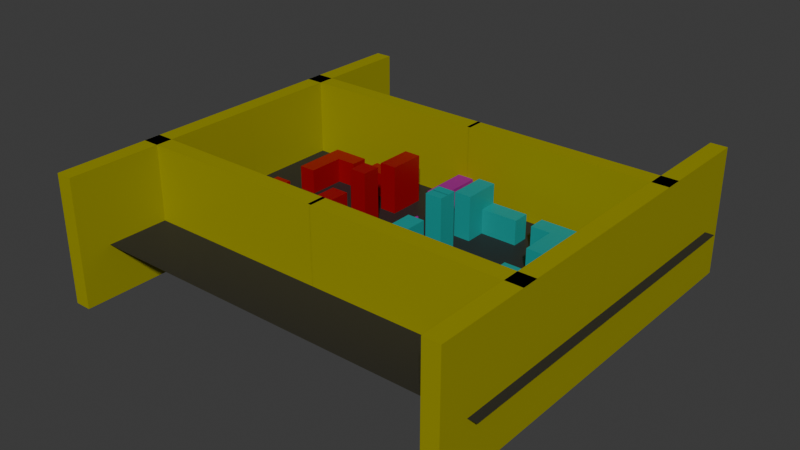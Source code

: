 # Source: realmap1.blend  (saved by Blender 4.2.66; exported with 4.5.12 LTS)
import bpy
from mathutils import Matrix  # noqa: F401  (used for matrix-valued properties, if any)

bpy.ops.wm.read_factory_settings(use_empty=True)
scene = bpy.context.scene
scene.name = 'Scene'

# ---- collections
col_collection = bpy.data.collections.new('Collection'); scene.collection.children.link(col_collection)

# ---- materials (node trees are filled in below, after node groups)
mat_ground = bpy.data.materials.new('Ground')
mat_ground.alpha_threshold = 0.0
mat_ground.diffuse_color = (0.05318, 0.05318, 0.05318, 1.0)
mat_ground.roughness = 0.5
mat_ground.line_color = (0.0, 0.0, 0.0, 1.0)
mat_building_002 = bpy.data.materials.new('Building.002')
mat_building_002.diffuse_color = (0.0, 0.2088, 0.2043, 1.0)
mat_building_003 = bpy.data.materials.new('Building.003')
mat_building_003.diffuse_color = (0.0, 0.2088, 0.2043, 1.0)
mat_building_004 = bpy.data.materials.new('Building.004')
mat_building_004.diffuse_color = (0.0, 0.2088, 0.2043, 1.0)
mat_building_005 = bpy.data.materials.new('Building.005')
mat_building_005.diffuse_color = (0.0, 0.2088, 0.2043, 1.0)
mat_building_006 = bpy.data.materials.new('Building.006')
mat_building_006.diffuse_color = (0.0, 0.2088, 0.2043, 1.0)
mat_building_007 = bpy.data.materials.new('Building.007')
mat_building_007.diffuse_color = (0.0, 0.2088, 0.2043, 1.0)
mat_building_008 = bpy.data.materials.new('Building.008')
mat_building_008.diffuse_color = (0.0, 0.2088, 0.2043, 1.0)
mat_building_010 = bpy.data.materials.new('Building.010')
mat_building_010.diffuse_color = (0.0, 0.2088, 0.2043, 1.0)
mat_building_011 = bpy.data.materials.new('Building.011')
mat_building_011.diffuse_color = (0.0, 0.2088, 0.2043, 1.0)
mat_building_012 = bpy.data.materials.new('Building.012')
mat_building_012.diffuse_color = (0.0, 0.2088, 0.2043, 1.0)
mat_building_013 = bpy.data.materials.new('Building.013')
mat_building_013.diffuse_color = (0.0, 0.2088, 0.2043, 1.0)
mat_building_014 = bpy.data.materials.new('Building.014')
mat_building_014.diffuse_color = (0.0, 0.2088, 0.2043, 1.0)
mat_building_015 = bpy.data.materials.new('Building.015')
mat_building_015.diffuse_color = (0.0, 0.2088, 0.2043, 1.0)
mat_building_016 = bpy.data.materials.new('Building.016')
mat_building_016.diffuse_color = (0.0, 0.2088, 0.2043, 1.0)
mat_building_017 = bpy.data.materials.new('Building.017')
mat_building_017.diffuse_color = (0.0, 0.2088, 0.2043, 1.0)
mat_building_024 = bpy.data.materials.new('Building.024')
mat_building_024.diffuse_color = (0.0, 0.2088, 0.2043, 1.0)
mat_building_021 = bpy.data.materials.new('Building.021')
mat_building_021.diffuse_color = (0.0, 0.2088, 0.2043, 1.0)
mat_building_023 = bpy.data.materials.new('Building.023')
mat_building_023.diffuse_color = (0.0, 0.2088, 0.2043, 1.0)
mat_building_025 = bpy.data.materials.new('Building.025')
mat_building_025.diffuse_color = (0.0, 0.2088, 0.2043, 1.0)
mat_building_028 = bpy.data.materials.new('Building.028')
mat_building_028.diffuse_color = (0.0, 0.2088, 0.2043, 1.0)
mat_building_030 = bpy.data.materials.new('Building.030')
mat_building_030.diffuse_color = (0.0, 0.2088, 0.2043, 1.0)
mat_building_034 = bpy.data.materials.new('Building.034')
mat_building_034.diffuse_color = (0.0, 0.2088, 0.2043, 1.0)
mat_building_036 = bpy.data.materials.new('Building.036')
mat_building_036.diffuse_color = (0.0, 0.2088, 0.2043, 1.0)
mat_building_037 = bpy.data.materials.new('Building.037')
mat_building_037.diffuse_color = (0.0, 0.2088, 0.2043, 1.0)
mat_building_038 = bpy.data.materials.new('Building.038')
mat_building_038.diffuse_color = (0.0, 0.2088, 0.2043, 1.0)
mat_building_039 = bpy.data.materials.new('Building.039')
mat_building_039.diffuse_color = (0.0, 0.2088, 0.2043, 1.0)
mat_building_041 = bpy.data.materials.new('Building.041')
mat_building_041.diffuse_color = (0.0, 0.2088, 0.2043, 1.0)
mat_building_042 = bpy.data.materials.new('Building.042')
mat_building_042.diffuse_color = (0.0, 0.2088, 0.2043, 1.0)
mat_building_043 = bpy.data.materials.new('Building.043')
mat_building_043.diffuse_color = (0.0, 0.2088, 0.2043, 1.0)
mat_building_044 = bpy.data.materials.new('Building.044')
mat_building_044.diffuse_color = (0.0, 0.2088, 0.2043, 1.0)
mat_building_045 = bpy.data.materials.new('Building.045')
mat_building_045.diffuse_color = (0.0, 0.2088, 0.2043, 1.0)
mat_building_046 = bpy.data.materials.new('Building.046')
mat_building_046.diffuse_color = (0.0, 0.2088, 0.2043, 1.0)
mat_building_047 = bpy.data.materials.new('Building.047')
mat_building_047.diffuse_color = (0.0, 0.2088, 0.2043, 1.0)
mat_building_048 = bpy.data.materials.new('Building.048')
mat_building_048.diffuse_color = (0.0, 0.2088, 0.2043, 1.0)
mat_building_049 = bpy.data.materials.new('Building.049')
mat_building_049.diffuse_color = (0.0, 0.2088, 0.2043, 1.0)
mat_building_051 = bpy.data.materials.new('Building.051')
mat_building_051.diffuse_color = (0.0, 0.2088, 0.2043, 1.0)
mat_building_052 = bpy.data.materials.new('Building.052')
mat_building_052.diffuse_color = (0.0, 0.2088, 0.2043, 1.0)

# ---- material node trees
mat_ground.use_nodes = True; mat_ground.node_tree.nodes.clear()
_N = mat_ground.node_tree.nodes; _L = mat_ground.node_tree.links
n0 = _N.new('ShaderNodeOutputMaterial'); n0.name = 'Material Output'; n0.location = (300, 300)
n1 = _N.new('ShaderNodeBsdfPrincipled'); n1.name = 'Principled BSDF'; n1.location = (10, 300)
n1.inputs[0].default_value = (0.02463, 0.02327, 0.02327, 1.0)
n1.inputs[3].default_value = 1.45
_L.new(n1.outputs[0], n0.inputs[0])
n0.is_active_output = True
mat_building_002.use_nodes = True; mat_building_002.node_tree.nodes.clear()
_N = mat_building_002.node_tree.nodes; _L = mat_building_002.node_tree.links
n0 = _N.new('ShaderNodeBsdfPrincipled'); n0.name = 'Principled BSDF'; n0.location = (10, 300)
n0.inputs[0].default_value = (0.00211, 0.3279, 0.3049, 1.0)
n1 = _N.new('ShaderNodeOutputMaterial'); n1.name = 'Material Output'; n1.location = (300, 300)
_L.new(n0.outputs[0], n1.inputs[0])
n1.is_active_output = True
mat_building_003.use_nodes = True; mat_building_003.node_tree.nodes.clear()
_N = mat_building_003.node_tree.nodes; _L = mat_building_003.node_tree.links
n0 = _N.new('ShaderNodeBsdfPrincipled'); n0.name = 'Principled BSDF'; n0.location = (10, 300)
n0.inputs[0].default_value = (0.00211, 0.3279, 0.3049, 1.0)
n1 = _N.new('ShaderNodeOutputMaterial'); n1.name = 'Material Output'; n1.location = (300, 300)
_L.new(n0.outputs[0], n1.inputs[0])
n1.is_active_output = True
mat_building_004.use_nodes = True; mat_building_004.node_tree.nodes.clear()
_N = mat_building_004.node_tree.nodes; _L = mat_building_004.node_tree.links
n0 = _N.new('ShaderNodeBsdfPrincipled'); n0.name = 'Principled BSDF'; n0.location = (10, 300)
n0.inputs[0].default_value = (0.00211, 0.3279, 0.3049, 1.0)
n1 = _N.new('ShaderNodeOutputMaterial'); n1.name = 'Material Output'; n1.location = (300, 300)
_L.new(n0.outputs[0], n1.inputs[0])
n1.is_active_output = True
mat_building_005.use_nodes = True; mat_building_005.node_tree.nodes.clear()
_N = mat_building_005.node_tree.nodes; _L = mat_building_005.node_tree.links
n0 = _N.new('ShaderNodeBsdfPrincipled'); n0.name = 'Principled BSDF'; n0.location = (10, 300)
n0.inputs[0].default_value = (0.3305, 0.3114, 0.0, 1.0)
n1 = _N.new('ShaderNodeOutputMaterial'); n1.name = 'Material Output'; n1.location = (300, 300)
_L.new(n0.outputs[0], n1.inputs[0])
n1.is_active_output = True
mat_building_006.use_nodes = True; mat_building_006.node_tree.nodes.clear()
_N = mat_building_006.node_tree.nodes; _L = mat_building_006.node_tree.links
n0 = _N.new('ShaderNodeBsdfPrincipled'); n0.name = 'Principled BSDF'; n0.location = (10, 300)
n0.inputs[0].default_value = (0.00211, 0.3279, 0.3049, 1.0)
n1 = _N.new('ShaderNodeOutputMaterial'); n1.name = 'Material Output'; n1.location = (300, 300)
_L.new(n0.outputs[0], n1.inputs[0])
n1.is_active_output = True
mat_building_007.use_nodes = True; mat_building_007.node_tree.nodes.clear()
_N = mat_building_007.node_tree.nodes; _L = mat_building_007.node_tree.links
n0 = _N.new('ShaderNodeBsdfPrincipled'); n0.name = 'Principled BSDF'; n0.location = (10, 300)
n0.inputs[0].default_value = (0.3305, 0.3114, 0.0, 1.0)
n1 = _N.new('ShaderNodeOutputMaterial'); n1.name = 'Material Output'; n1.location = (300, 300)
_L.new(n0.outputs[0], n1.inputs[0])
n1.is_active_output = True
mat_building_008.use_nodes = True; mat_building_008.node_tree.nodes.clear()
_N = mat_building_008.node_tree.nodes; _L = mat_building_008.node_tree.links
n0 = _N.new('ShaderNodeBsdfPrincipled'); n0.name = 'Principled BSDF'; n0.location = (10, 300)
n0.inputs[0].default_value = (0.00211, 0.3279, 0.3049, 1.0)
n1 = _N.new('ShaderNodeOutputMaterial'); n1.name = 'Material Output'; n1.location = (300, 300)
_L.new(n0.outputs[0], n1.inputs[0])
n1.is_active_output = True
mat_building_010.use_nodes = True; mat_building_010.node_tree.nodes.clear()
_N = mat_building_010.node_tree.nodes; _L = mat_building_010.node_tree.links
n0 = _N.new('ShaderNodeBsdfPrincipled'); n0.name = 'Principled BSDF'; n0.location = (10, 300)
n0.inputs[0].default_value = (0.3286, 0.0, 0.2697, 1.0)
n1 = _N.new('ShaderNodeOutputMaterial'); n1.name = 'Material Output'; n1.location = (300, 300)
_L.new(n0.outputs[0], n1.inputs[0])
n1.is_active_output = True
mat_building_011.use_nodes = True; mat_building_011.node_tree.nodes.clear()
_N = mat_building_011.node_tree.nodes; _L = mat_building_011.node_tree.links
n0 = _N.new('ShaderNodeBsdfPrincipled'); n0.name = 'Principled BSDF'; n0.location = (10, 300)
n0.inputs[0].default_value = (0.00211, 0.3279, 0.3049, 1.0)
n1 = _N.new('ShaderNodeOutputMaterial'); n1.name = 'Material Output'; n1.location = (300, 300)
_L.new(n0.outputs[0], n1.inputs[0])
n1.is_active_output = True
mat_building_012.use_nodes = True; mat_building_012.node_tree.nodes.clear()
_N = mat_building_012.node_tree.nodes; _L = mat_building_012.node_tree.links
n0 = _N.new('ShaderNodeBsdfPrincipled'); n0.name = 'Principled BSDF'; n0.location = (10, 300)
n0.inputs[0].default_value = (0.3305, 0.3114, 0.0, 1.0)
n1 = _N.new('ShaderNodeOutputMaterial'); n1.name = 'Material Output'; n1.location = (300, 300)
_L.new(n0.outputs[0], n1.inputs[0])
n1.is_active_output = True
mat_building_013.use_nodes = True; mat_building_013.node_tree.nodes.clear()
_N = mat_building_013.node_tree.nodes; _L = mat_building_013.node_tree.links
n0 = _N.new('ShaderNodeBsdfPrincipled'); n0.name = 'Principled BSDF'; n0.location = (10, 300)
n0.inputs[0].default_value = (0.00211, 0.3279, 0.3049, 1.0)
n1 = _N.new('ShaderNodeOutputMaterial'); n1.name = 'Material Output'; n1.location = (300, 300)
_L.new(n0.outputs[0], n1.inputs[0])
n1.is_active_output = True
mat_building_014.use_nodes = True; mat_building_014.node_tree.nodes.clear()
_N = mat_building_014.node_tree.nodes; _L = mat_building_014.node_tree.links
n0 = _N.new('ShaderNodeBsdfPrincipled'); n0.name = 'Principled BSDF'; n0.location = (10, 300)
n0.inputs[0].default_value = (0.3305, 0.3114, 0.0, 1.0)
n1 = _N.new('ShaderNodeOutputMaterial'); n1.name = 'Material Output'; n1.location = (300, 300)
_L.new(n0.outputs[0], n1.inputs[0])
n1.is_active_output = True
mat_building_015.use_nodes = True; mat_building_015.node_tree.nodes.clear()
_N = mat_building_015.node_tree.nodes; _L = mat_building_015.node_tree.links
n0 = _N.new('ShaderNodeBsdfPrincipled'); n0.name = 'Principled BSDF'; n0.location = (10, 300)
n0.inputs[0].default_value = (0.00211, 0.3279, 0.3049, 1.0)
n1 = _N.new('ShaderNodeOutputMaterial'); n1.name = 'Material Output'; n1.location = (300, 300)
_L.new(n0.outputs[0], n1.inputs[0])
n1.is_active_output = True
mat_building_016.use_nodes = True; mat_building_016.node_tree.nodes.clear()
_N = mat_building_016.node_tree.nodes; _L = mat_building_016.node_tree.links
n0 = _N.new('ShaderNodeBsdfPrincipled'); n0.name = 'Principled BSDF'; n0.location = (10, 300)
n0.inputs[0].default_value = (0.00211, 0.3279, 0.3049, 1.0)
n1 = _N.new('ShaderNodeOutputMaterial'); n1.name = 'Material Output'; n1.location = (300, 300)
_L.new(n0.outputs[0], n1.inputs[0])
n1.is_active_output = True
mat_building_017.use_nodes = True; mat_building_017.node_tree.nodes.clear()
_N = mat_building_017.node_tree.nodes; _L = mat_building_017.node_tree.links
n0 = _N.new('ShaderNodeBsdfPrincipled'); n0.name = 'Principled BSDF'; n0.location = (10, 300)
n0.inputs[0].default_value = (0.00211, 0.3279, 0.3049, 1.0)
n1 = _N.new('ShaderNodeOutputMaterial'); n1.name = 'Material Output'; n1.location = (300, 300)
_L.new(n0.outputs[0], n1.inputs[0])
n1.is_active_output = True
mat_building_024.use_nodes = True; mat_building_024.node_tree.nodes.clear()
_N = mat_building_024.node_tree.nodes; _L = mat_building_024.node_tree.links
n0 = _N.new('ShaderNodeBsdfPrincipled'); n0.name = 'Principled BSDF'; n0.location = (10, 300)
n0.inputs[0].default_value = (0.3287, 0.0, 0.00339, 1.0)
n1 = _N.new('ShaderNodeOutputMaterial'); n1.name = 'Material Output'; n1.location = (300, 300)
_L.new(n0.outputs[0], n1.inputs[0])
n1.is_active_output = True
mat_building_021.use_nodes = True; mat_building_021.node_tree.nodes.clear()
_N = mat_building_021.node_tree.nodes; _L = mat_building_021.node_tree.links
n0 = _N.new('ShaderNodeBsdfPrincipled'); n0.name = 'Principled BSDF'; n0.location = (10, 300)
n0.inputs[0].default_value = (0.3305, 0.3114, 0.0, 1.0)
n1 = _N.new('ShaderNodeOutputMaterial'); n1.name = 'Material Output'; n1.location = (300, 300)
_L.new(n0.outputs[0], n1.inputs[0])
n1.is_active_output = True
mat_building_023.use_nodes = True; mat_building_023.node_tree.nodes.clear()
_N = mat_building_023.node_tree.nodes; _L = mat_building_023.node_tree.links
n0 = _N.new('ShaderNodeBsdfPrincipled'); n0.name = 'Principled BSDF'; n0.location = (10, 300)
n0.inputs[0].default_value = (0.3305, 0.3114, 0.0, 1.0)
n1 = _N.new('ShaderNodeOutputMaterial'); n1.name = 'Material Output'; n1.location = (300, 300)
_L.new(n0.outputs[0], n1.inputs[0])
n1.is_active_output = True
mat_building_025.use_nodes = True; mat_building_025.node_tree.nodes.clear()
_N = mat_building_025.node_tree.nodes; _L = mat_building_025.node_tree.links
n0 = _N.new('ShaderNodeBsdfPrincipled'); n0.name = 'Principled BSDF'; n0.location = (10, 300)
n0.inputs[0].default_value = (0.3286, 0.0, 0.2697, 1.0)
n1 = _N.new('ShaderNodeOutputMaterial'); n1.name = 'Material Output'; n1.location = (300, 300)
_L.new(n0.outputs[0], n1.inputs[0])
n1.is_active_output = True
mat_building_028.use_nodes = True; mat_building_028.node_tree.nodes.clear()
_N = mat_building_028.node_tree.nodes; _L = mat_building_028.node_tree.links
n0 = _N.new('ShaderNodeBsdfPrincipled'); n0.name = 'Principled BSDF'; n0.location = (10, 300)
n0.inputs[0].default_value = (0.3305, 0.3114, 0.0, 1.0)
n1 = _N.new('ShaderNodeOutputMaterial'); n1.name = 'Material Output'; n1.location = (300, 300)
_L.new(n0.outputs[0], n1.inputs[0])
n1.is_active_output = True
mat_building_030.use_nodes = True; mat_building_030.node_tree.nodes.clear()
_N = mat_building_030.node_tree.nodes; _L = mat_building_030.node_tree.links
n0 = _N.new('ShaderNodeBsdfPrincipled'); n0.name = 'Principled BSDF'; n0.location = (10, 300)
n0.inputs[0].default_value = (0.3305, 0.3114, 0.0, 1.0)
n1 = _N.new('ShaderNodeOutputMaterial'); n1.name = 'Material Output'; n1.location = (300, 300)
_L.new(n0.outputs[0], n1.inputs[0])
n1.is_active_output = True
mat_building_034.use_nodes = True; mat_building_034.node_tree.nodes.clear()
_N = mat_building_034.node_tree.nodes; _L = mat_building_034.node_tree.links
n0 = _N.new('ShaderNodeBsdfPrincipled'); n0.name = 'Principled BSDF'; n0.location = (10, 300)
n0.inputs[0].default_value = (0.3286, 0.0, 0.2697, 1.0)
n1 = _N.new('ShaderNodeOutputMaterial'); n1.name = 'Material Output'; n1.location = (300, 300)
_L.new(n0.outputs[0], n1.inputs[0])
n1.is_active_output = True
mat_building_036.use_nodes = True; mat_building_036.node_tree.nodes.clear()
_N = mat_building_036.node_tree.nodes; _L = mat_building_036.node_tree.links
n0 = _N.new('ShaderNodeBsdfPrincipled'); n0.name = 'Principled BSDF'; n0.location = (10, 300)
n0.inputs[0].default_value = (0.3286, 0.0, 0.2697, 1.0)
n1 = _N.new('ShaderNodeOutputMaterial'); n1.name = 'Material Output'; n1.location = (300, 300)
_L.new(n0.outputs[0], n1.inputs[0])
n1.is_active_output = True
mat_building_037.use_nodes = True; mat_building_037.node_tree.nodes.clear()
_N = mat_building_037.node_tree.nodes; _L = mat_building_037.node_tree.links
n0 = _N.new('ShaderNodeBsdfPrincipled'); n0.name = 'Principled BSDF'; n0.location = (10, 300)
n0.inputs[0].default_value = (0.3286, 0.0, 0.2697, 1.0)
n1 = _N.new('ShaderNodeOutputMaterial'); n1.name = 'Material Output'; n1.location = (300, 300)
_L.new(n0.outputs[0], n1.inputs[0])
n1.is_active_output = True
mat_building_038.use_nodes = True; mat_building_038.node_tree.nodes.clear()
_N = mat_building_038.node_tree.nodes; _L = mat_building_038.node_tree.links
n0 = _N.new('ShaderNodeBsdfPrincipled'); n0.name = 'Principled BSDF'; n0.location = (10, 300)
n0.inputs[0].default_value = (0.3286, 0.0, 0.2697, 1.0)
n1 = _N.new('ShaderNodeOutputMaterial'); n1.name = 'Material Output'; n1.location = (300, 300)
_L.new(n0.outputs[0], n1.inputs[0])
n1.is_active_output = True
mat_building_039.use_nodes = True; mat_building_039.node_tree.nodes.clear()
_N = mat_building_039.node_tree.nodes; _L = mat_building_039.node_tree.links
n0 = _N.new('ShaderNodeBsdfPrincipled'); n0.name = 'Principled BSDF'; n0.location = (10, 300)
n0.inputs[0].default_value = (0.3286, 0.0, 0.2697, 1.0)
n1 = _N.new('ShaderNodeOutputMaterial'); n1.name = 'Material Output'; n1.location = (300, 300)
_L.new(n0.outputs[0], n1.inputs[0])
n1.is_active_output = True
mat_building_041.use_nodes = True; mat_building_041.node_tree.nodes.clear()
_N = mat_building_041.node_tree.nodes; _L = mat_building_041.node_tree.links
n0 = _N.new('ShaderNodeBsdfPrincipled'); n0.name = 'Principled BSDF'; n0.location = (10, 300)
n0.inputs[0].default_value = (0.3286, 0.0, 0.2697, 1.0)
n1 = _N.new('ShaderNodeOutputMaterial'); n1.name = 'Material Output'; n1.location = (300, 300)
_L.new(n0.outputs[0], n1.inputs[0])
n1.is_active_output = True
mat_building_042.use_nodes = True; mat_building_042.node_tree.nodes.clear()
_N = mat_building_042.node_tree.nodes; _L = mat_building_042.node_tree.links
n0 = _N.new('ShaderNodeBsdfPrincipled'); n0.name = 'Principled BSDF'; n0.location = (10, 300)
n0.inputs[0].default_value = (0.3286, 0.0, 0.2697, 1.0)
n1 = _N.new('ShaderNodeOutputMaterial'); n1.name = 'Material Output'; n1.location = (300, 300)
_L.new(n0.outputs[0], n1.inputs[0])
n1.is_active_output = True
mat_building_043.use_nodes = True; mat_building_043.node_tree.nodes.clear()
_N = mat_building_043.node_tree.nodes; _L = mat_building_043.node_tree.links
n0 = _N.new('ShaderNodeBsdfPrincipled'); n0.name = 'Principled BSDF'; n0.location = (10, 300)
n0.inputs[0].default_value = (0.3286, 0.0, 0.2697, 1.0)
n1 = _N.new('ShaderNodeOutputMaterial'); n1.name = 'Material Output'; n1.location = (300, 300)
_L.new(n0.outputs[0], n1.inputs[0])
n1.is_active_output = True
mat_building_044.use_nodes = True; mat_building_044.node_tree.nodes.clear()
_N = mat_building_044.node_tree.nodes; _L = mat_building_044.node_tree.links
n0 = _N.new('ShaderNodeBsdfPrincipled'); n0.name = 'Principled BSDF'; n0.location = (10, 300)
n0.inputs[0].default_value = (0.3286, 0.0, 0.2697, 1.0)
n1 = _N.new('ShaderNodeOutputMaterial'); n1.name = 'Material Output'; n1.location = (300, 300)
_L.new(n0.outputs[0], n1.inputs[0])
n1.is_active_output = True
mat_building_045.use_nodes = True; mat_building_045.node_tree.nodes.clear()
_N = mat_building_045.node_tree.nodes; _L = mat_building_045.node_tree.links
n0 = _N.new('ShaderNodeBsdfPrincipled'); n0.name = 'Principled BSDF'; n0.location = (10, 300)
n0.inputs[0].default_value = (0.3286, 0.0, 0.2697, 1.0)
n1 = _N.new('ShaderNodeOutputMaterial'); n1.name = 'Material Output'; n1.location = (300, 300)
_L.new(n0.outputs[0], n1.inputs[0])
n1.is_active_output = True
mat_building_046.use_nodes = True; mat_building_046.node_tree.nodes.clear()
_N = mat_building_046.node_tree.nodes; _L = mat_building_046.node_tree.links
n0 = _N.new('ShaderNodeBsdfPrincipled'); n0.name = 'Principled BSDF'; n0.location = (10, 300)
n0.inputs[0].default_value = (0.3286, 0.0, 0.2697, 1.0)
n1 = _N.new('ShaderNodeOutputMaterial'); n1.name = 'Material Output'; n1.location = (300, 300)
_L.new(n0.outputs[0], n1.inputs[0])
n1.is_active_output = True
mat_building_047.use_nodes = True; mat_building_047.node_tree.nodes.clear()
_N = mat_building_047.node_tree.nodes; _L = mat_building_047.node_tree.links
n0 = _N.new('ShaderNodeBsdfPrincipled'); n0.name = 'Principled BSDF'; n0.location = (10, 300)
n0.inputs[0].default_value = (0.3286, 0.0, 0.2697, 1.0)
n1 = _N.new('ShaderNodeOutputMaterial'); n1.name = 'Material Output'; n1.location = (300, 300)
_L.new(n0.outputs[0], n1.inputs[0])
n1.is_active_output = True
mat_building_048.use_nodes = True; mat_building_048.node_tree.nodes.clear()
_N = mat_building_048.node_tree.nodes; _L = mat_building_048.node_tree.links
n0 = _N.new('ShaderNodeBsdfPrincipled'); n0.name = 'Principled BSDF'; n0.location = (10, 300)
n0.inputs[0].default_value = (0.3286, 0.0, 0.2697, 1.0)
n1 = _N.new('ShaderNodeOutputMaterial'); n1.name = 'Material Output'; n1.location = (300, 300)
_L.new(n0.outputs[0], n1.inputs[0])
n1.is_active_output = True
mat_building_049.use_nodes = True; mat_building_049.node_tree.nodes.clear()
_N = mat_building_049.node_tree.nodes; _L = mat_building_049.node_tree.links
n0 = _N.new('ShaderNodeBsdfPrincipled'); n0.name = 'Principled BSDF'; n0.location = (10, 300)
n0.inputs[0].default_value = (0.3286, 0.0, 0.2697, 1.0)
n1 = _N.new('ShaderNodeOutputMaterial'); n1.name = 'Material Output'; n1.location = (300, 300)
_L.new(n0.outputs[0], n1.inputs[0])
n1.is_active_output = True
mat_building_051.use_nodes = True; mat_building_051.node_tree.nodes.clear()
_N = mat_building_051.node_tree.nodes; _L = mat_building_051.node_tree.links
n0 = _N.new('ShaderNodeBsdfPrincipled'); n0.name = 'Principled BSDF'; n0.location = (10, 300)
n0.inputs[0].default_value = (0.3286, 0.0, 0.2697, 1.0)
n1 = _N.new('ShaderNodeOutputMaterial'); n1.name = 'Material Output'; n1.location = (300, 300)
_L.new(n0.outputs[0], n1.inputs[0])
n1.is_active_output = True
mat_building_052.use_nodes = True; mat_building_052.node_tree.nodes.clear()
_N = mat_building_052.node_tree.nodes; _L = mat_building_052.node_tree.links
n0 = _N.new('ShaderNodeBsdfPrincipled'); n0.name = 'Principled BSDF'; n0.location = (10, 300)
n0.inputs[0].default_value = (0.3286, 0.0, 0.2697, 1.0)
n1 = _N.new('ShaderNodeOutputMaterial'); n1.name = 'Material Output'; n1.location = (300, 300)
_L.new(n0.outputs[0], n1.inputs[0])
n1.is_active_output = True

# ---- world
world_world = bpy.data.worlds.new('World'); scene.world = world_world
world_world.use_nodes = True; world_world.node_tree.nodes.clear()
_N = world_world.node_tree.nodes; _L = world_world.node_tree.links
n0 = _N.new('ShaderNodeOutputWorld'); n0.name = 'World Output'; n0.location = (300, 300)
n1 = _N.new('ShaderNodeBackground'); n1.name = 'Background'; n1.location = (10, 300)
n1.inputs[0].default_value = (0.05088, 0.05088, 0.05088, 1.0)
_L.new(n1.outputs[0], n0.inputs[0])
n0.is_active_output = True
world_world.color = (0.05088, 0.05088, 0.05088)
world_world.sun_shadow_jitter_overblur = 0.0

# ---- meshes
me_plane = bpy.data.meshes.new('Plane')
me_plane.from_pydata([(-50.0, -50.0, 0.0), (50.0, -50.0, 0.0), (-50.0, 50.0, 0.0), (50.0, 50.0, 0.0)], [], [(0, 1, 3, 2)])
_uv = me_plane.uv_layers.new(name='UVMap')
_uv.uv.foreach_set('vector', [0.0, 0.0, 1.0, 0.0, 1.0, 1.0, 0.0, 1.0])
me_plane.materials.append(mat_ground)
me_plane.update()
me_cube_003 = bpy.data.meshes.new('Cube.003')
me_cube_003.from_pydata([(-1.0, -1.0, -1.0), (-1.0, -1.0, 1.0), (-1.0, 1.0, -1.0), (-1.0, 1.0, 1.0), (1.0, -1.0, -1.0), (1.0, -1.0, 1.0), (1.0, 1.0, -1.0), (1.0, 1.0, 1.0)], [], [(0, 1, 3, 2), (2, 3, 7, 6), (6, 7, 5, 4), (4, 5, 1, 0), (2, 6, 4, 0), (7, 3, 1, 5)])
_uv = me_cube_003.uv_layers.new(name='UVMap')
_uv.uv.foreach_set('vector', [0.375, 0.0, 0.625, 0.0, 0.625, 0.25, 0.375, 0.25, 0.375, 0.25, 0.625, 0.25, 0.625, 0.5, 0.375, 0.5, 0.375, 0.5, 0.625, 0.5, 0.625, 0.75, 0.375, 0.75, 0.375, 0.75, 0.625, 0.75, 0.625, 1.0, 0.375, 1.0, 0.125, 0.5, 0.375, 0.5, 0.375, 0.75, 0.125, 0.75, 0.625, 0.5, 0.875, 0.5, 0.875, 0.75, 0.625, 0.75])
me_cube_003.materials.append(mat_building_002)
me_cube_003.update()
me_cube_004 = bpy.data.meshes.new('Cube.004')
me_cube_004.from_pydata([(-1.0, -1.0, -1.0), (-1.0, -1.0, 1.0), (-1.0, 1.0, -1.0), (-1.0, 1.0, 1.0), (1.0, -1.0, -1.0), (1.0, -1.0, 1.0), (1.0, 1.0, -1.0), (1.0, 1.0, 1.0)], [], [(0, 1, 3, 2), (2, 3, 7, 6), (6, 7, 5, 4), (4, 5, 1, 0), (2, 6, 4, 0), (7, 3, 1, 5)])
_uv = me_cube_004.uv_layers.new(name='UVMap')
_uv.uv.foreach_set('vector', [0.375, 0.0, 0.625, 0.0, 0.625, 0.25, 0.375, 0.25, 0.375, 0.25, 0.625, 0.25, 0.625, 0.5, 0.375, 0.5, 0.375, 0.5, 0.625, 0.5, 0.625, 0.75, 0.375, 0.75, 0.375, 0.75, 0.625, 0.75, 0.625, 1.0, 0.375, 1.0, 0.125, 0.5, 0.375, 0.5, 0.375, 0.75, 0.125, 0.75, 0.625, 0.5, 0.875, 0.5, 0.875, 0.75, 0.625, 0.75])
me_cube_004.materials.append(mat_building_003)
me_cube_004.update()
me_cube_005 = bpy.data.meshes.new('Cube.005')
me_cube_005.from_pydata([(-1.0, -1.0, -1.0), (-1.0, -1.0, 1.0), (-1.0, 1.0, -1.0), (-1.0, 1.0, 1.0), (1.0, -1.0, -1.0), (1.0, -1.0, 1.0), (1.0, 1.0, -1.0), (1.0, 1.0, 1.0)], [], [(0, 1, 3, 2), (2, 3, 7, 6), (6, 7, 5, 4), (4, 5, 1, 0), (2, 6, 4, 0), (7, 3, 1, 5)])
_uv = me_cube_005.uv_layers.new(name='UVMap')
_uv.uv.foreach_set('vector', [0.375, 0.0, 0.625, 0.0, 0.625, 0.25, 0.375, 0.25, 0.375, 0.25, 0.625, 0.25, 0.625, 0.5, 0.375, 0.5, 0.375, 0.5, 0.625, 0.5, 0.625, 0.75, 0.375, 0.75, 0.375, 0.75, 0.625, 0.75, 0.625, 1.0, 0.375, 1.0, 0.125, 0.5, 0.375, 0.5, 0.375, 0.75, 0.125, 0.75, 0.625, 0.5, 0.875, 0.5, 0.875, 0.75, 0.625, 0.75])
me_cube_005.materials.append(mat_building_004)
me_cube_005.update()
me_cube_006 = bpy.data.meshes.new('Cube.006')
me_cube_006.from_pydata([(-1.0, -1.0, -1.0), (-1.0, -1.0, 1.0), (-1.0, 1.0, -1.0), (-1.0, 1.0, 1.0), (1.0, -1.0, -1.0), (1.0, -1.0, 1.0), (1.0, 1.0, -1.0), (1.0, 1.0, 1.0)], [], [(0, 1, 3, 2), (2, 3, 7, 6), (6, 7, 5, 4), (4, 5, 1, 0), (2, 6, 4, 0), (7, 3, 1, 5)])
_uv = me_cube_006.uv_layers.new(name='UVMap')
_uv.uv.foreach_set('vector', [0.375, 0.0, 0.625, 0.0, 0.625, 0.25, 0.375, 0.25, 0.375, 0.25, 0.625, 0.25, 0.625, 0.5, 0.375, 0.5, 0.375, 0.5, 0.625, 0.5, 0.625, 0.75, 0.375, 0.75, 0.375, 0.75, 0.625, 0.75, 0.625, 1.0, 0.375, 1.0, 0.125, 0.5, 0.375, 0.5, 0.375, 0.75, 0.125, 0.75, 0.625, 0.5, 0.875, 0.5, 0.875, 0.75, 0.625, 0.75])
me_cube_006.materials.append(mat_building_005)
me_cube_006.update()
me_cube_007 = bpy.data.meshes.new('Cube.007')
me_cube_007.from_pydata([(-1.0, -1.0, -1.0), (-1.0, -1.0, 1.0), (-1.0, 1.0, -1.0), (-1.0, 1.0, 1.0), (1.0, -1.0, -1.0), (1.0, -1.0, 1.0), (1.0, 1.0, -1.0), (1.0, 1.0, 1.0)], [], [(0, 1, 3, 2), (2, 3, 7, 6), (6, 7, 5, 4), (4, 5, 1, 0), (2, 6, 4, 0), (7, 3, 1, 5)])
_uv = me_cube_007.uv_layers.new(name='UVMap')
_uv.uv.foreach_set('vector', [0.375, 0.0, 0.625, 0.0, 0.625, 0.25, 0.375, 0.25, 0.375, 0.25, 0.625, 0.25, 0.625, 0.5, 0.375, 0.5, 0.375, 0.5, 0.625, 0.5, 0.625, 0.75, 0.375, 0.75, 0.375, 0.75, 0.625, 0.75, 0.625, 1.0, 0.375, 1.0, 0.125, 0.5, 0.375, 0.5, 0.375, 0.75, 0.125, 0.75, 0.625, 0.5, 0.875, 0.5, 0.875, 0.75, 0.625, 0.75])
me_cube_007.materials.append(mat_building_006)
me_cube_007.update()
me_cube_008 = bpy.data.meshes.new('Cube.008')
me_cube_008.from_pydata([(-1.0, -1.0, -1.0), (-1.0, -1.0, 1.0), (-1.0, 1.0, -1.0), (-1.0, 1.0, 1.0), (1.0, -1.0, -1.0), (1.0, -1.0, 1.0), (1.0, 1.0, -1.0), (1.0, 1.0, 1.0)], [], [(0, 1, 3, 2), (2, 3, 7, 6), (6, 7, 5, 4), (4, 5, 1, 0), (2, 6, 4, 0), (7, 3, 1, 5)])
_uv = me_cube_008.uv_layers.new(name='UVMap')
_uv.uv.foreach_set('vector', [0.375, 0.0, 0.625, 0.0, 0.625, 0.25, 0.375, 0.25, 0.375, 0.25, 0.625, 0.25, 0.625, 0.5, 0.375, 0.5, 0.375, 0.5, 0.625, 0.5, 0.625, 0.75, 0.375, 0.75, 0.375, 0.75, 0.625, 0.75, 0.625, 1.0, 0.375, 1.0, 0.125, 0.5, 0.375, 0.5, 0.375, 0.75, 0.125, 0.75, 0.625, 0.5, 0.875, 0.5, 0.875, 0.75, 0.625, 0.75])
me_cube_008.materials.append(mat_building_007)
me_cube_008.update()
me_cube_009 = bpy.data.meshes.new('Cube.009')
me_cube_009.from_pydata([(-1.0, -1.0, -1.0), (-1.0, -1.0, 1.0), (-1.0, 1.0, -1.0), (-1.0, 1.0, 1.0), (1.0, -1.0, -1.0), (1.0, -1.0, 1.0), (1.0, 1.0, -1.0), (1.0, 1.0, 1.0)], [], [(0, 1, 3, 2), (2, 3, 7, 6), (6, 7, 5, 4), (4, 5, 1, 0), (2, 6, 4, 0), (7, 3, 1, 5)])
_uv = me_cube_009.uv_layers.new(name='UVMap')
_uv.uv.foreach_set('vector', [0.375, 0.0, 0.625, 0.0, 0.625, 0.25, 0.375, 0.25, 0.375, 0.25, 0.625, 0.25, 0.625, 0.5, 0.375, 0.5, 0.375, 0.5, 0.625, 0.5, 0.625, 0.75, 0.375, 0.75, 0.375, 0.75, 0.625, 0.75, 0.625, 1.0, 0.375, 1.0, 0.125, 0.5, 0.375, 0.5, 0.375, 0.75, 0.125, 0.75, 0.625, 0.5, 0.875, 0.5, 0.875, 0.75, 0.625, 0.75])
me_cube_009.materials.append(mat_building_008)
me_cube_009.update()
me_cube_011 = bpy.data.meshes.new('Cube.011')
me_cube_011.from_pydata([(-1.0, -1.0, -1.0), (-1.0, -1.0, 1.0), (-1.0, 1.0, -1.0), (-1.0, 1.0, 1.0), (1.0, -1.0, -1.0), (1.0, -1.0, 1.0), (1.0, 1.0, -1.0), (1.0, 1.0, 1.0)], [], [(0, 1, 3, 2), (2, 3, 7, 6), (6, 7, 5, 4), (4, 5, 1, 0), (2, 6, 4, 0), (7, 3, 1, 5)])
_uv = me_cube_011.uv_layers.new(name='UVMap')
_uv.uv.foreach_set('vector', [0.375, 0.0, 0.625, 0.0, 0.625, 0.25, 0.375, 0.25, 0.375, 0.25, 0.625, 0.25, 0.625, 0.5, 0.375, 0.5, 0.375, 0.5, 0.625, 0.5, 0.625, 0.75, 0.375, 0.75, 0.375, 0.75, 0.625, 0.75, 0.625, 1.0, 0.375, 1.0, 0.125, 0.5, 0.375, 0.5, 0.375, 0.75, 0.125, 0.75, 0.625, 0.5, 0.875, 0.5, 0.875, 0.75, 0.625, 0.75])
me_cube_011.materials.append(mat_building_010)
me_cube_011.update()
me_cube_012 = bpy.data.meshes.new('Cube.012')
me_cube_012.from_pydata([(-1.0, -1.0, -1.0), (-1.0, -1.0, 1.0), (-1.0, 1.0, -1.0), (-1.0, 1.0, 1.0), (1.0, -1.0, -1.0), (1.0, -1.0, 1.0), (1.0, 1.0, -1.0), (1.0, 1.0, 1.0)], [], [(0, 1, 3, 2), (2, 3, 7, 6), (6, 7, 5, 4), (4, 5, 1, 0), (2, 6, 4, 0), (7, 3, 1, 5)])
_uv = me_cube_012.uv_layers.new(name='UVMap')
_uv.uv.foreach_set('vector', [0.375, 0.0, 0.625, 0.0, 0.625, 0.25, 0.375, 0.25, 0.375, 0.25, 0.625, 0.25, 0.625, 0.5, 0.375, 0.5, 0.375, 0.5, 0.625, 0.5, 0.625, 0.75, 0.375, 0.75, 0.375, 0.75, 0.625, 0.75, 0.625, 1.0, 0.375, 1.0, 0.125, 0.5, 0.375, 0.5, 0.375, 0.75, 0.125, 0.75, 0.625, 0.5, 0.875, 0.5, 0.875, 0.75, 0.625, 0.75])
me_cube_012.materials.append(mat_building_011)
me_cube_012.update()
me_cube_013 = bpy.data.meshes.new('Cube.013')
me_cube_013.from_pydata([(-1.0, -1.0, -1.0), (-1.0, -1.0, 1.0), (-1.0, 1.0, -1.0), (-1.0, 1.0, 1.0), (1.0, -1.0, -1.0), (1.0, -1.0, 1.0), (1.0, 1.0, -1.0), (1.0, 1.0, 1.0)], [], [(0, 1, 3, 2), (2, 3, 7, 6), (6, 7, 5, 4), (4, 5, 1, 0), (2, 6, 4, 0), (7, 3, 1, 5)])
_uv = me_cube_013.uv_layers.new(name='UVMap')
_uv.uv.foreach_set('vector', [0.375, 0.0, 0.625, 0.0, 0.625, 0.25, 0.375, 0.25, 0.375, 0.25, 0.625, 0.25, 0.625, 0.5, 0.375, 0.5, 0.375, 0.5, 0.625, 0.5, 0.625, 0.75, 0.375, 0.75, 0.375, 0.75, 0.625, 0.75, 0.625, 1.0, 0.375, 1.0, 0.125, 0.5, 0.375, 0.5, 0.375, 0.75, 0.125, 0.75, 0.625, 0.5, 0.875, 0.5, 0.875, 0.75, 0.625, 0.75])
me_cube_013.materials.append(mat_building_012)
me_cube_013.update()
me_cube_014 = bpy.data.meshes.new('Cube.014')
me_cube_014.from_pydata([(-1.0, -1.0, -1.0), (-1.0, -1.0, 1.0), (-1.0, 1.0, -1.0), (-1.0, 1.0, 1.0), (1.0, -1.0, -1.0), (1.0, -1.0, 1.0), (1.0, 1.0, -1.0), (1.0, 1.0, 1.0)], [], [(0, 1, 3, 2), (2, 3, 7, 6), (6, 7, 5, 4), (4, 5, 1, 0), (2, 6, 4, 0), (7, 3, 1, 5)])
_uv = me_cube_014.uv_layers.new(name='UVMap')
_uv.uv.foreach_set('vector', [0.375, 0.0, 0.625, 0.0, 0.625, 0.25, 0.375, 0.25, 0.375, 0.25, 0.625, 0.25, 0.625, 0.5, 0.375, 0.5, 0.375, 0.5, 0.625, 0.5, 0.625, 0.75, 0.375, 0.75, 0.375, 0.75, 0.625, 0.75, 0.625, 1.0, 0.375, 1.0, 0.125, 0.5, 0.375, 0.5, 0.375, 0.75, 0.125, 0.75, 0.625, 0.5, 0.875, 0.5, 0.875, 0.75, 0.625, 0.75])
me_cube_014.materials.append(mat_building_013)
me_cube_014.update()
me_cube_015 = bpy.data.meshes.new('Cube.015')
me_cube_015.from_pydata([(-1.0, -1.0, -1.0), (-1.0, -1.0, 1.0), (-1.0, 1.0, -1.0), (-1.0, 1.0, 1.0), (1.0, -1.0, -1.0), (1.0, -1.0, 1.0), (1.0, 1.0, -1.0), (1.0, 1.0, 1.0)], [], [(0, 1, 3, 2), (2, 3, 7, 6), (6, 7, 5, 4), (4, 5, 1, 0), (2, 6, 4, 0), (7, 3, 1, 5)])
_uv = me_cube_015.uv_layers.new(name='UVMap')
_uv.uv.foreach_set('vector', [0.375, 0.0, 0.625, 0.0, 0.625, 0.25, 0.375, 0.25, 0.375, 0.25, 0.625, 0.25, 0.625, 0.5, 0.375, 0.5, 0.375, 0.5, 0.625, 0.5, 0.625, 0.75, 0.375, 0.75, 0.375, 0.75, 0.625, 0.75, 0.625, 1.0, 0.375, 1.0, 0.125, 0.5, 0.375, 0.5, 0.375, 0.75, 0.125, 0.75, 0.625, 0.5, 0.875, 0.5, 0.875, 0.75, 0.625, 0.75])
me_cube_015.materials.append(mat_building_014)
me_cube_015.update()
me_cube_016 = bpy.data.meshes.new('Cube.016')
me_cube_016.from_pydata([(-1.0, -1.0, -1.0), (-1.0, -1.0, 1.0), (-1.0, 1.0, -1.0), (-1.0, 1.0, 1.0), (1.0, -1.0, -1.0), (1.0, -1.0, 1.0), (1.0, 1.0, -1.0), (1.0, 1.0, 1.0)], [], [(0, 1, 3, 2), (2, 3, 7, 6), (6, 7, 5, 4), (4, 5, 1, 0), (2, 6, 4, 0), (7, 3, 1, 5)])
_uv = me_cube_016.uv_layers.new(name='UVMap')
_uv.uv.foreach_set('vector', [0.375, 0.0, 0.625, 0.0, 0.625, 0.25, 0.375, 0.25, 0.375, 0.25, 0.625, 0.25, 0.625, 0.5, 0.375, 0.5, 0.375, 0.5, 0.625, 0.5, 0.625, 0.75, 0.375, 0.75, 0.375, 0.75, 0.625, 0.75, 0.625, 1.0, 0.375, 1.0, 0.125, 0.5, 0.375, 0.5, 0.375, 0.75, 0.125, 0.75, 0.625, 0.5, 0.875, 0.5, 0.875, 0.75, 0.625, 0.75])
me_cube_016.materials.append(mat_building_015)
me_cube_016.update()
me_cube_017 = bpy.data.meshes.new('Cube.017')
me_cube_017.from_pydata([(-1.0, -1.0, -1.0), (-1.0, -1.0, 1.0), (-1.0, 1.0, -1.0), (-1.0, 1.0, 1.0), (1.0, -1.0, -1.0), (1.0, -1.0, 1.0), (1.0, 1.0, -1.0), (1.0, 1.0, 1.0)], [], [(0, 1, 3, 2), (2, 3, 7, 6), (6, 7, 5, 4), (4, 5, 1, 0), (2, 6, 4, 0), (7, 3, 1, 5)])
_uv = me_cube_017.uv_layers.new(name='UVMap')
_uv.uv.foreach_set('vector', [0.375, 0.0, 0.625, 0.0, 0.625, 0.25, 0.375, 0.25, 0.375, 0.25, 0.625, 0.25, 0.625, 0.5, 0.375, 0.5, 0.375, 0.5, 0.625, 0.5, 0.625, 0.75, 0.375, 0.75, 0.375, 0.75, 0.625, 0.75, 0.625, 1.0, 0.375, 1.0, 0.125, 0.5, 0.375, 0.5, 0.375, 0.75, 0.125, 0.75, 0.625, 0.5, 0.875, 0.5, 0.875, 0.75, 0.625, 0.75])
me_cube_017.materials.append(mat_building_016)
me_cube_017.update()
me_cube_018 = bpy.data.meshes.new('Cube.018')
me_cube_018.from_pydata([(-1.0, -1.0, -1.0), (-1.0, -1.0, 1.0), (-1.0, 1.0, -1.0), (-1.0, 1.0, 1.0), (1.0, -1.0, -1.0), (1.0, -1.0, 1.0), (1.0, 1.0, -1.0), (1.0, 1.0, 1.0)], [], [(0, 1, 3, 2), (2, 3, 7, 6), (6, 7, 5, 4), (4, 5, 1, 0), (2, 6, 4, 0), (7, 3, 1, 5)])
_uv = me_cube_018.uv_layers.new(name='UVMap')
_uv.uv.foreach_set('vector', [0.375, 0.0, 0.625, 0.0, 0.625, 0.25, 0.375, 0.25, 0.375, 0.25, 0.625, 0.25, 0.625, 0.5, 0.375, 0.5, 0.375, 0.5, 0.625, 0.5, 0.625, 0.75, 0.375, 0.75, 0.375, 0.75, 0.625, 0.75, 0.625, 1.0, 0.375, 1.0, 0.125, 0.5, 0.375, 0.5, 0.375, 0.75, 0.125, 0.75, 0.625, 0.5, 0.875, 0.5, 0.875, 0.75, 0.625, 0.75])
me_cube_018.materials.append(mat_building_017)
me_cube_018.update()
me_cube_019 = bpy.data.meshes.new('Cube.019')
me_cube_019.from_pydata([(-1.0, -1.0, -1.0), (-1.0, -1.0, 1.0), (-1.0, 1.0, -1.0), (-1.0, 1.0, 1.0), (1.0, -1.0, -1.0), (1.0, -1.0, 1.0), (1.0, 1.0, -1.0), (1.0, 1.0, 1.0)], [], [(0, 1, 3, 2), (2, 3, 7, 6), (6, 7, 5, 4), (4, 5, 1, 0), (2, 6, 4, 0), (7, 3, 1, 5)])
_uv = me_cube_019.uv_layers.new(name='UVMap')
_uv.uv.foreach_set('vector', [0.375, 0.0, 0.625, 0.0, 0.625, 0.25, 0.375, 0.25, 0.375, 0.25, 0.625, 0.25, 0.625, 0.5, 0.375, 0.5, 0.375, 0.5, 0.625, 0.5, 0.625, 0.75, 0.375, 0.75, 0.375, 0.75, 0.625, 0.75, 0.625, 1.0, 0.375, 1.0, 0.125, 0.5, 0.375, 0.5, 0.375, 0.75, 0.125, 0.75, 0.625, 0.5, 0.875, 0.5, 0.875, 0.75, 0.625, 0.75])
me_cube_019.materials.append(mat_building_024)
me_cube_019.update()
me_cube_020 = bpy.data.meshes.new('Cube.020')
me_cube_020.from_pydata([(-1.0, -1.0, -1.0), (-1.0, -1.0, 1.0), (-1.0, 1.0, -1.0), (-1.0, 1.0, 1.0), (1.0, -1.0, -1.0), (1.0, -1.0, 1.0), (1.0, 1.0, -1.0), (1.0, 1.0, 1.0)], [], [(0, 1, 3, 2), (2, 3, 7, 6), (6, 7, 5, 4), (4, 5, 1, 0), (2, 6, 4, 0), (7, 3, 1, 5)])
_uv = me_cube_020.uv_layers.new(name='UVMap')
_uv.uv.foreach_set('vector', [0.375, 0.0, 0.625, 0.0, 0.625, 0.25, 0.375, 0.25, 0.375, 0.25, 0.625, 0.25, 0.625, 0.5, 0.375, 0.5, 0.375, 0.5, 0.625, 0.5, 0.625, 0.75, 0.375, 0.75, 0.375, 0.75, 0.625, 0.75, 0.625, 1.0, 0.375, 1.0, 0.125, 0.5, 0.375, 0.5, 0.375, 0.75, 0.125, 0.75, 0.625, 0.5, 0.875, 0.5, 0.875, 0.75, 0.625, 0.75])
me_cube_020.materials.append(mat_building_024)
me_cube_020.update()
me_cube_021 = bpy.data.meshes.new('Cube.021')
me_cube_021.from_pydata([(-1.0, -1.0, -1.0), (-1.0, -1.0, 1.0), (-1.0, 1.0, -1.0), (-1.0, 1.0, 1.0), (1.0, -1.0, -1.0), (1.0, -1.0, 1.0), (1.0, 1.0, -1.0), (1.0, 1.0, 1.0)], [], [(0, 1, 3, 2), (2, 3, 7, 6), (6, 7, 5, 4), (4, 5, 1, 0), (2, 6, 4, 0), (7, 3, 1, 5)])
_uv = me_cube_021.uv_layers.new(name='UVMap')
_uv.uv.foreach_set('vector', [0.375, 0.0, 0.625, 0.0, 0.625, 0.25, 0.375, 0.25, 0.375, 0.25, 0.625, 0.25, 0.625, 0.5, 0.375, 0.5, 0.375, 0.5, 0.625, 0.5, 0.625, 0.75, 0.375, 0.75, 0.375, 0.75, 0.625, 0.75, 0.625, 1.0, 0.375, 1.0, 0.125, 0.5, 0.375, 0.5, 0.375, 0.75, 0.125, 0.75, 0.625, 0.5, 0.875, 0.5, 0.875, 0.75, 0.625, 0.75])
me_cube_021.materials.append(mat_building_024)
me_cube_021.update()
me_cube_022 = bpy.data.meshes.new('Cube.022')
me_cube_022.from_pydata([(-1.0, -1.0, -1.0), (-1.0, -1.0, 1.0), (-1.0, 1.0, -1.0), (-1.0, 1.0, 1.0), (1.0, -1.0, -1.0), (1.0, -1.0, 1.0), (1.0, 1.0, -1.0), (1.0, 1.0, 1.0)], [], [(0, 1, 3, 2), (2, 3, 7, 6), (6, 7, 5, 4), (4, 5, 1, 0), (2, 6, 4, 0), (7, 3, 1, 5)])
_uv = me_cube_022.uv_layers.new(name='UVMap')
_uv.uv.foreach_set('vector', [0.375, 0.0, 0.625, 0.0, 0.625, 0.25, 0.375, 0.25, 0.375, 0.25, 0.625, 0.25, 0.625, 0.5, 0.375, 0.5, 0.375, 0.5, 0.625, 0.5, 0.625, 0.75, 0.375, 0.75, 0.375, 0.75, 0.625, 0.75, 0.625, 1.0, 0.375, 1.0, 0.125, 0.5, 0.375, 0.5, 0.375, 0.75, 0.125, 0.75, 0.625, 0.5, 0.875, 0.5, 0.875, 0.75, 0.625, 0.75])
me_cube_022.materials.append(mat_building_021)
me_cube_022.update()
me_cube_023 = bpy.data.meshes.new('Cube.023')
me_cube_023.from_pydata([(-1.0, -1.0, -1.0), (-1.0, -1.0, 1.0), (-1.0, 1.0, -1.0), (-1.0, 1.0, 1.0), (1.0, -1.0, -1.0), (1.0, -1.0, 1.0), (1.0, 1.0, -1.0), (1.0, 1.0, 1.0)], [], [(0, 1, 3, 2), (2, 3, 7, 6), (6, 7, 5, 4), (4, 5, 1, 0), (2, 6, 4, 0), (7, 3, 1, 5)])
_uv = me_cube_023.uv_layers.new(name='UVMap')
_uv.uv.foreach_set('vector', [0.375, 0.0, 0.625, 0.0, 0.625, 0.25, 0.375, 0.25, 0.375, 0.25, 0.625, 0.25, 0.625, 0.5, 0.375, 0.5, 0.375, 0.5, 0.625, 0.5, 0.625, 0.75, 0.375, 0.75, 0.375, 0.75, 0.625, 0.75, 0.625, 1.0, 0.375, 1.0, 0.125, 0.5, 0.375, 0.5, 0.375, 0.75, 0.125, 0.75, 0.625, 0.5, 0.875, 0.5, 0.875, 0.75, 0.625, 0.75])
me_cube_023.materials.append(mat_building_024)
me_cube_023.update()
me_cube_024 = bpy.data.meshes.new('Cube.024')
me_cube_024.from_pydata([(-1.0, -1.0, -1.0), (-1.0, -1.0, 1.0), (-1.0, 1.0, -1.0), (-1.0, 1.0, 1.0), (1.0, -1.0, -1.0), (1.0, -1.0, 1.0), (1.0, 1.0, -1.0), (1.0, 1.0, 1.0)], [], [(0, 1, 3, 2), (2, 3, 7, 6), (6, 7, 5, 4), (4, 5, 1, 0), (2, 6, 4, 0), (7, 3, 1, 5)])
_uv = me_cube_024.uv_layers.new(name='UVMap')
_uv.uv.foreach_set('vector', [0.375, 0.0, 0.625, 0.0, 0.625, 0.25, 0.375, 0.25, 0.375, 0.25, 0.625, 0.25, 0.625, 0.5, 0.375, 0.5, 0.375, 0.5, 0.625, 0.5, 0.625, 0.75, 0.375, 0.75, 0.375, 0.75, 0.625, 0.75, 0.625, 1.0, 0.375, 1.0, 0.125, 0.5, 0.375, 0.5, 0.375, 0.75, 0.125, 0.75, 0.625, 0.5, 0.875, 0.5, 0.875, 0.75, 0.625, 0.75])
me_cube_024.materials.append(mat_building_023)
me_cube_024.update()
me_cube_025 = bpy.data.meshes.new('Cube.025')
me_cube_025.from_pydata([(-1.0, -1.0, -1.0), (-1.0, -1.0, 1.0), (-1.0, 1.0, -1.0), (-1.0, 1.0, 1.0), (1.0, -1.0, -1.0), (1.0, -1.0, 1.0), (1.0, 1.0, -1.0), (1.0, 1.0, 1.0)], [], [(0, 1, 3, 2), (2, 3, 7, 6), (6, 7, 5, 4), (4, 5, 1, 0), (2, 6, 4, 0), (7, 3, 1, 5)])
_uv = me_cube_025.uv_layers.new(name='UVMap')
_uv.uv.foreach_set('vector', [0.375, 0.0, 0.625, 0.0, 0.625, 0.25, 0.375, 0.25, 0.375, 0.25, 0.625, 0.25, 0.625, 0.5, 0.375, 0.5, 0.375, 0.5, 0.625, 0.5, 0.625, 0.75, 0.375, 0.75, 0.375, 0.75, 0.625, 0.75, 0.625, 1.0, 0.375, 1.0, 0.125, 0.5, 0.375, 0.5, 0.375, 0.75, 0.125, 0.75, 0.625, 0.5, 0.875, 0.5, 0.875, 0.75, 0.625, 0.75])
me_cube_025.materials.append(mat_building_024)
me_cube_025.update()
me_cube_026 = bpy.data.meshes.new('Cube.026')
me_cube_026.from_pydata([(-1.0, -1.0, -1.0), (-1.0, -1.0, 1.0), (-1.0, 1.0, -1.0), (-1.0, 1.0, 1.0), (1.0, -1.0, -1.0), (1.0, -1.0, 1.0), (1.0, 1.0, -1.0), (1.0, 1.0, 1.0)], [], [(0, 1, 3, 2), (2, 3, 7, 6), (6, 7, 5, 4), (4, 5, 1, 0), (2, 6, 4, 0), (7, 3, 1, 5)])
_uv = me_cube_026.uv_layers.new(name='UVMap')
_uv.uv.foreach_set('vector', [0.375, 0.0, 0.625, 0.0, 0.625, 0.25, 0.375, 0.25, 0.375, 0.25, 0.625, 0.25, 0.625, 0.5, 0.375, 0.5, 0.375, 0.5, 0.625, 0.5, 0.625, 0.75, 0.375, 0.75, 0.375, 0.75, 0.625, 0.75, 0.625, 1.0, 0.375, 1.0, 0.125, 0.5, 0.375, 0.5, 0.375, 0.75, 0.125, 0.75, 0.625, 0.5, 0.875, 0.5, 0.875, 0.75, 0.625, 0.75])
me_cube_026.materials.append(mat_building_025)
me_cube_026.update()
me_cube_028 = bpy.data.meshes.new('Cube.028')
me_cube_028.from_pydata([(-1.0, -1.0, -1.0), (-1.0, -1.0, 1.0), (-1.0, 1.0, -1.0), (-1.0, 1.0, 1.0), (1.0, -1.0, -1.0), (1.0, -1.0, 1.0), (1.0, 1.0, -1.0), (1.0, 1.0, 1.0)], [], [(0, 1, 3, 2), (2, 3, 7, 6), (6, 7, 5, 4), (4, 5, 1, 0), (2, 6, 4, 0), (7, 3, 1, 5)])
_uv = me_cube_028.uv_layers.new(name='UVMap')
_uv.uv.foreach_set('vector', [0.375, 0.0, 0.625, 0.0, 0.625, 0.25, 0.375, 0.25, 0.375, 0.25, 0.625, 0.25, 0.625, 0.5, 0.375, 0.5, 0.375, 0.5, 0.625, 0.5, 0.625, 0.75, 0.375, 0.75, 0.375, 0.75, 0.625, 0.75, 0.625, 1.0, 0.375, 1.0, 0.125, 0.5, 0.375, 0.5, 0.375, 0.75, 0.125, 0.75, 0.625, 0.5, 0.875, 0.5, 0.875, 0.75, 0.625, 0.75])
me_cube_028.materials.append(mat_building_024)
me_cube_028.update()
me_cube_029 = bpy.data.meshes.new('Cube.029')
me_cube_029.from_pydata([(-1.0, -1.0, -1.0), (-1.0, -1.0, 1.0), (-1.0, 1.0, -1.0), (-1.0, 1.0, 1.0), (1.0, -1.0, -1.0), (1.0, -1.0, 1.0), (1.0, 1.0, -1.0), (1.0, 1.0, 1.0)], [], [(0, 1, 3, 2), (2, 3, 7, 6), (6, 7, 5, 4), (4, 5, 1, 0), (2, 6, 4, 0), (7, 3, 1, 5)])
_uv = me_cube_029.uv_layers.new(name='UVMap')
_uv.uv.foreach_set('vector', [0.375, 0.0, 0.625, 0.0, 0.625, 0.25, 0.375, 0.25, 0.375, 0.25, 0.625, 0.25, 0.625, 0.5, 0.375, 0.5, 0.375, 0.5, 0.625, 0.5, 0.625, 0.75, 0.375, 0.75, 0.375, 0.75, 0.625, 0.75, 0.625, 1.0, 0.375, 1.0, 0.125, 0.5, 0.375, 0.5, 0.375, 0.75, 0.125, 0.75, 0.625, 0.5, 0.875, 0.5, 0.875, 0.75, 0.625, 0.75])
me_cube_029.materials.append(mat_building_028)
me_cube_029.update()
me_cube_030 = bpy.data.meshes.new('Cube.030')
me_cube_030.from_pydata([(-1.0, -1.0, -1.0), (-1.0, -1.0, 1.0), (-1.0, 1.0, -1.0), (-1.0, 1.0, 1.0), (1.0, -1.0, -1.0), (1.0, -1.0, 1.0), (1.0, 1.0, -1.0), (1.0, 1.0, 1.0)], [], [(0, 1, 3, 2), (2, 3, 7, 6), (6, 7, 5, 4), (4, 5, 1, 0), (2, 6, 4, 0), (7, 3, 1, 5)])
_uv = me_cube_030.uv_layers.new(name='UVMap')
_uv.uv.foreach_set('vector', [0.375, 0.0, 0.625, 0.0, 0.625, 0.25, 0.375, 0.25, 0.375, 0.25, 0.625, 0.25, 0.625, 0.5, 0.375, 0.5, 0.375, 0.5, 0.625, 0.5, 0.625, 0.75, 0.375, 0.75, 0.375, 0.75, 0.625, 0.75, 0.625, 1.0, 0.375, 1.0, 0.125, 0.5, 0.375, 0.5, 0.375, 0.75, 0.125, 0.75, 0.625, 0.5, 0.875, 0.5, 0.875, 0.75, 0.625, 0.75])
me_cube_030.materials.append(mat_building_024)
me_cube_030.update()
me_cube_031 = bpy.data.meshes.new('Cube.031')
me_cube_031.from_pydata([(-1.0, -1.0, -1.0), (-1.0, -1.0, 1.0), (-1.0, 1.0, -1.0), (-1.0, 1.0, 1.0), (1.0, -1.0, -1.0), (1.0, -1.0, 1.0), (1.0, 1.0, -1.0), (1.0, 1.0, 1.0)], [], [(0, 1, 3, 2), (2, 3, 7, 6), (6, 7, 5, 4), (4, 5, 1, 0), (2, 6, 4, 0), (7, 3, 1, 5)])
_uv = me_cube_031.uv_layers.new(name='UVMap')
_uv.uv.foreach_set('vector', [0.375, 0.0, 0.625, 0.0, 0.625, 0.25, 0.375, 0.25, 0.375, 0.25, 0.625, 0.25, 0.625, 0.5, 0.375, 0.5, 0.375, 0.5, 0.625, 0.5, 0.625, 0.75, 0.375, 0.75, 0.375, 0.75, 0.625, 0.75, 0.625, 1.0, 0.375, 1.0, 0.125, 0.5, 0.375, 0.5, 0.375, 0.75, 0.125, 0.75, 0.625, 0.5, 0.875, 0.5, 0.875, 0.75, 0.625, 0.75])
me_cube_031.materials.append(mat_building_030)
me_cube_031.update()
me_cube_032 = bpy.data.meshes.new('Cube.032')
me_cube_032.from_pydata([(-1.0, -1.0, -1.0), (-1.0, -1.0, 1.0), (-1.0, 1.0, -1.0), (-1.0, 1.0, 1.0), (1.0, -1.0, -1.0), (1.0, -1.0, 1.0), (1.0, 1.0, -1.0), (1.0, 1.0, 1.0)], [], [(0, 1, 3, 2), (2, 3, 7, 6), (6, 7, 5, 4), (4, 5, 1, 0), (2, 6, 4, 0), (7, 3, 1, 5)])
_uv = me_cube_032.uv_layers.new(name='UVMap')
_uv.uv.foreach_set('vector', [0.375, 0.0, 0.625, 0.0, 0.625, 0.25, 0.375, 0.25, 0.375, 0.25, 0.625, 0.25, 0.625, 0.5, 0.375, 0.5, 0.375, 0.5, 0.625, 0.5, 0.625, 0.75, 0.375, 0.75, 0.375, 0.75, 0.625, 0.75, 0.625, 1.0, 0.375, 1.0, 0.125, 0.5, 0.375, 0.5, 0.375, 0.75, 0.125, 0.75, 0.625, 0.5, 0.875, 0.5, 0.875, 0.75, 0.625, 0.75])
me_cube_032.materials.append(mat_building_024)
me_cube_032.update()
me_cube_033 = bpy.data.meshes.new('Cube.033')
me_cube_033.from_pydata([(-1.0, -1.0, -1.0), (-1.0, -1.0, 1.0), (-1.0, 1.0, -1.0), (-1.0, 1.0, 1.0), (1.0, -1.0, -1.0), (1.0, -1.0, 1.0), (1.0, 1.0, -1.0), (1.0, 1.0, 1.0)], [], [(0, 1, 3, 2), (2, 3, 7, 6), (6, 7, 5, 4), (4, 5, 1, 0), (2, 6, 4, 0), (7, 3, 1, 5)])
_uv = me_cube_033.uv_layers.new(name='UVMap')
_uv.uv.foreach_set('vector', [0.375, 0.0, 0.625, 0.0, 0.625, 0.25, 0.375, 0.25, 0.375, 0.25, 0.625, 0.25, 0.625, 0.5, 0.375, 0.5, 0.375, 0.5, 0.625, 0.5, 0.625, 0.75, 0.375, 0.75, 0.375, 0.75, 0.625, 0.75, 0.625, 1.0, 0.375, 1.0, 0.125, 0.5, 0.375, 0.5, 0.375, 0.75, 0.125, 0.75, 0.625, 0.5, 0.875, 0.5, 0.875, 0.75, 0.625, 0.75])
me_cube_033.materials.append(mat_building_024)
me_cube_033.update()
me_cube_034 = bpy.data.meshes.new('Cube.034')
me_cube_034.from_pydata([(-1.0, -1.0, -1.0), (-1.0, -1.0, 1.0), (-1.0, 1.0, -1.0), (-1.0, 1.0, 1.0), (1.0, -1.0, -1.0), (1.0, -1.0, 1.0), (1.0, 1.0, -1.0), (1.0, 1.0, 1.0)], [], [(0, 1, 3, 2), (2, 3, 7, 6), (6, 7, 5, 4), (4, 5, 1, 0), (2, 6, 4, 0), (7, 3, 1, 5)])
_uv = me_cube_034.uv_layers.new(name='UVMap')
_uv.uv.foreach_set('vector', [0.375, 0.0, 0.625, 0.0, 0.625, 0.25, 0.375, 0.25, 0.375, 0.25, 0.625, 0.25, 0.625, 0.5, 0.375, 0.5, 0.375, 0.5, 0.625, 0.5, 0.625, 0.75, 0.375, 0.75, 0.375, 0.75, 0.625, 0.75, 0.625, 1.0, 0.375, 1.0, 0.125, 0.5, 0.375, 0.5, 0.375, 0.75, 0.125, 0.75, 0.625, 0.5, 0.875, 0.5, 0.875, 0.75, 0.625, 0.75])
me_cube_034.materials.append(mat_building_024)
me_cube_034.update()
me_cube_035 = bpy.data.meshes.new('Cube.035')
me_cube_035.from_pydata([(-1.0, -1.0, -1.0), (-1.0, -1.0, 1.0), (-1.0, 1.0, -1.0), (-1.0, 1.0, 1.0), (1.0, -1.0, -1.0), (1.0, -1.0, 1.0), (1.0, 1.0, -1.0), (1.0, 1.0, 1.0)], [], [(0, 1, 3, 2), (2, 3, 7, 6), (6, 7, 5, 4), (4, 5, 1, 0), (2, 6, 4, 0), (7, 3, 1, 5)])
_uv = me_cube_035.uv_layers.new(name='UVMap')
_uv.uv.foreach_set('vector', [0.375, 0.0, 0.625, 0.0, 0.625, 0.25, 0.375, 0.25, 0.375, 0.25, 0.625, 0.25, 0.625, 0.5, 0.375, 0.5, 0.375, 0.5, 0.625, 0.5, 0.625, 0.75, 0.375, 0.75, 0.375, 0.75, 0.625, 0.75, 0.625, 1.0, 0.375, 1.0, 0.125, 0.5, 0.375, 0.5, 0.375, 0.75, 0.125, 0.75, 0.625, 0.5, 0.875, 0.5, 0.875, 0.75, 0.625, 0.75])
me_cube_035.materials.append(mat_building_034)
me_cube_035.update()
me_cube_037 = bpy.data.meshes.new('Cube.037')
me_cube_037.from_pydata([(-1.0, -1.0, -1.0), (-1.0, -1.0, 1.0), (-1.0, 1.0, -1.0), (-1.0, 1.0, 1.0), (1.0, -1.0, -1.0), (1.0, -1.0, 1.0), (1.0, 1.0, -1.0), (1.0, 1.0, 1.0)], [], [(0, 1, 3, 2), (2, 3, 7, 6), (6, 7, 5, 4), (4, 5, 1, 0), (2, 6, 4, 0), (7, 3, 1, 5)])
_uv = me_cube_037.uv_layers.new(name='UVMap')
_uv.uv.foreach_set('vector', [0.375, 0.0, 0.625, 0.0, 0.625, 0.25, 0.375, 0.25, 0.375, 0.25, 0.625, 0.25, 0.625, 0.5, 0.375, 0.5, 0.375, 0.5, 0.625, 0.5, 0.625, 0.75, 0.375, 0.75, 0.375, 0.75, 0.625, 0.75, 0.625, 1.0, 0.375, 1.0, 0.125, 0.5, 0.375, 0.5, 0.375, 0.75, 0.125, 0.75, 0.625, 0.5, 0.875, 0.5, 0.875, 0.75, 0.625, 0.75])
me_cube_037.materials.append(mat_building_036)
me_cube_037.update()
me_cube_038 = bpy.data.meshes.new('Cube.038')
me_cube_038.from_pydata([(-1.0, -1.0, -1.0), (-1.0, -1.0, 1.0), (-1.0, 1.0, -1.0), (-1.0, 1.0, 1.0), (1.0, -1.0, -1.0), (1.0, -1.0, 1.0), (1.0, 1.0, -1.0), (1.0, 1.0, 1.0)], [], [(0, 1, 3, 2), (2, 3, 7, 6), (6, 7, 5, 4), (4, 5, 1, 0), (2, 6, 4, 0), (7, 3, 1, 5)])
_uv = me_cube_038.uv_layers.new(name='UVMap')
_uv.uv.foreach_set('vector', [0.375, 0.0, 0.625, 0.0, 0.625, 0.25, 0.375, 0.25, 0.375, 0.25, 0.625, 0.25, 0.625, 0.5, 0.375, 0.5, 0.375, 0.5, 0.625, 0.5, 0.625, 0.75, 0.375, 0.75, 0.375, 0.75, 0.625, 0.75, 0.625, 1.0, 0.375, 1.0, 0.125, 0.5, 0.375, 0.5, 0.375, 0.75, 0.125, 0.75, 0.625, 0.5, 0.875, 0.5, 0.875, 0.75, 0.625, 0.75])
me_cube_038.materials.append(mat_building_037)
me_cube_038.update()
me_cube_039 = bpy.data.meshes.new('Cube.039')
me_cube_039.from_pydata([(-1.0, -1.0, -1.0), (-1.0, -1.0, 1.0), (-1.0, 1.0, -1.0), (-1.0, 1.0, 1.0), (1.0, -1.0, -1.0), (1.0, -1.0, -0.9794), (1.0, 1.0, -1.0), (1.0, 1.0, -0.9794)], [], [(0, 1, 3, 2), (2, 3, 7, 6), (6, 7, 5, 4), (4, 5, 1, 0), (2, 6, 4, 0), (7, 3, 1, 5)])
_uv = me_cube_039.uv_layers.new(name='UVMap')
_uv.uv.foreach_set('vector', [0.375, 0.0, 0.625, 0.0, 0.625, 0.25, 0.375, 0.25, 0.375, 0.25, 0.625, 0.25, 0.625, 0.5, 0.375, 0.5, 0.375, 0.5, 0.625, 0.5, 0.625, 0.75, 0.375, 0.75, 0.375, 0.75, 0.625, 0.75, 0.625, 1.0, 0.375, 1.0, 0.125, 0.5, 0.375, 0.5, 0.375, 0.75, 0.125, 0.75, 0.625, 0.5, 0.875, 0.5, 0.875, 0.75, 0.625, 0.75])
me_cube_039.materials.append(mat_building_038)
me_cube_039.update()
me_cube_040 = bpy.data.meshes.new('Cube.040')
me_cube_040.from_pydata([(-1.0, -1.0, -1.0), (-1.0, -1.0, 1.0), (-1.0, 1.0, -1.0), (-1.0, 1.0, 1.0), (1.0, -1.0, -1.0), (1.0, -1.0, -0.9794), (1.0, 1.0, -1.0), (1.0, 1.0, -0.9794)], [], [(0, 1, 3, 2), (2, 3, 7, 6), (6, 7, 5, 4), (4, 5, 1, 0), (2, 6, 4, 0), (7, 3, 1, 5)])
_uv = me_cube_040.uv_layers.new(name='UVMap')
_uv.uv.foreach_set('vector', [0.375, 0.0, 0.625, 0.0, 0.625, 0.25, 0.375, 0.25, 0.375, 0.25, 0.625, 0.25, 0.625, 0.5, 0.375, 0.5, 0.375, 0.5, 0.625, 0.5, 0.625, 0.75, 0.375, 0.75, 0.375, 0.75, 0.625, 0.75, 0.625, 1.0, 0.375, 1.0, 0.125, 0.5, 0.375, 0.5, 0.375, 0.75, 0.125, 0.75, 0.625, 0.5, 0.875, 0.5, 0.875, 0.75, 0.625, 0.75])
me_cube_040.materials.append(mat_building_039)
me_cube_040.update()
me_cube_042 = bpy.data.meshes.new('Cube.042')
me_cube_042.from_pydata([(-1.0, -1.0, -1.0), (-1.0, -1.0, 1.0), (-1.0, 1.0, -1.0), (-1.0, 1.0, 1.0), (1.0, -1.0, -1.0), (1.0, -1.0, 1.0), (1.0, 1.0, -1.0), (1.0, 1.0, 1.0)], [], [(0, 1, 3, 2), (2, 3, 7, 6), (6, 7, 5, 4), (4, 5, 1, 0), (2, 6, 4, 0), (7, 3, 1, 5)])
_uv = me_cube_042.uv_layers.new(name='UVMap')
_uv.uv.foreach_set('vector', [0.375, 0.0, 0.625, 0.0, 0.625, 0.25, 0.375, 0.25, 0.375, 0.25, 0.625, 0.25, 0.625, 0.5, 0.375, 0.5, 0.375, 0.5, 0.625, 0.5, 0.625, 0.75, 0.375, 0.75, 0.375, 0.75, 0.625, 0.75, 0.625, 1.0, 0.375, 1.0, 0.125, 0.5, 0.375, 0.5, 0.375, 0.75, 0.125, 0.75, 0.625, 0.5, 0.875, 0.5, 0.875, 0.75, 0.625, 0.75])
me_cube_042.materials.append(mat_building_041)
me_cube_042.update()
me_cube_043 = bpy.data.meshes.new('Cube.043')
me_cube_043.from_pydata([(-1.0, -1.0, -1.0), (-0.3125, -1.0, 1.0), (-1.0, 1.0, -1.0), (-0.3125, 1.0, 1.0), (1.0, -1.0, -1.0), (0.3896, -1.0, 1.0), (1.0, 1.0, -1.0), (0.3896, 1.0, 1.0)], [], [(0, 1, 3, 2), (2, 3, 7, 6), (6, 7, 5, 4), (4, 5, 1, 0), (2, 6, 4, 0), (7, 3, 1, 5)])
_uv = me_cube_043.uv_layers.new(name='UVMap')
_uv.uv.foreach_set('vector', [0.375, 0.0, 0.625, 0.0, 0.625, 0.25, 0.375, 0.25, 0.375, 0.25, 0.625, 0.25, 0.625, 0.5, 0.375, 0.5, 0.375, 0.5, 0.625, 0.5, 0.625, 0.75, 0.375, 0.75, 0.375, 0.75, 0.625, 0.75, 0.625, 1.0, 0.375, 1.0, 0.125, 0.5, 0.375, 0.5, 0.375, 0.75, 0.125, 0.75, 0.625, 0.5, 0.875, 0.5, 0.875, 0.75, 0.625, 0.75])
me_cube_043.materials.append(mat_building_042)
me_cube_043.update()
me_cube_044 = bpy.data.meshes.new('Cube.044')
me_cube_044.from_pydata([(-1.0, -1.0, -1.0), (-0.3125, -1.0, 1.0), (-1.0, 1.0, -1.0), (-0.3125, 1.0, 1.0), (1.0, -1.0, -1.0), (0.3896, -1.0, 1.0), (1.0, 1.0, -1.0), (0.3896, 1.0, 1.0)], [], [(0, 1, 3, 2), (2, 3, 7, 6), (6, 7, 5, 4), (4, 5, 1, 0), (2, 6, 4, 0), (7, 3, 1, 5)])
_uv = me_cube_044.uv_layers.new(name='UVMap')
_uv.uv.foreach_set('vector', [0.375, 0.0, 0.625, 0.0, 0.625, 0.25, 0.375, 0.25, 0.375, 0.25, 0.625, 0.25, 0.625, 0.5, 0.375, 0.5, 0.375, 0.5, 0.625, 0.5, 0.625, 0.75, 0.375, 0.75, 0.375, 0.75, 0.625, 0.75, 0.625, 1.0, 0.375, 1.0, 0.125, 0.5, 0.375, 0.5, 0.375, 0.75, 0.125, 0.75, 0.625, 0.5, 0.875, 0.5, 0.875, 0.75, 0.625, 0.75])
me_cube_044.materials.append(mat_building_043)
me_cube_044.update()
me_cube_045 = bpy.data.meshes.new('Cube.045')
me_cube_045.from_pydata([(-1.0, -1.0, -1.0), (-0.3125, -1.0, 1.0), (-1.0, 1.0, -1.0), (-0.3125, 1.0, 1.0), (1.0, -1.0, -1.0), (0.3896, -1.0, 1.0), (1.0, 1.0, -1.0), (0.3896, 1.0, 1.0)], [], [(0, 1, 3, 2), (2, 3, 7, 6), (6, 7, 5, 4), (4, 5, 1, 0), (2, 6, 4, 0), (7, 3, 1, 5)])
_uv = me_cube_045.uv_layers.new(name='UVMap')
_uv.uv.foreach_set('vector', [0.375, 0.0, 0.625, 0.0, 0.625, 0.25, 0.375, 0.25, 0.375, 0.25, 0.625, 0.25, 0.625, 0.5, 0.375, 0.5, 0.375, 0.5, 0.625, 0.5, 0.625, 0.75, 0.375, 0.75, 0.375, 0.75, 0.625, 0.75, 0.625, 1.0, 0.375, 1.0, 0.125, 0.5, 0.375, 0.5, 0.375, 0.75, 0.125, 0.75, 0.625, 0.5, 0.875, 0.5, 0.875, 0.75, 0.625, 0.75])
me_cube_045.materials.append(mat_building_044)
me_cube_045.update()
me_cube_046 = bpy.data.meshes.new('Cube.046')
me_cube_046.from_pydata([(-1.0, -1.0, -1.0), (-0.3125, -1.0, 1.0), (-1.0, 1.0, -1.0), (-0.3125, 1.0, 1.0), (1.0, -1.0, -1.0), (0.3896, -1.0, 1.0), (1.0, 1.0, -1.0), (0.3896, 1.0, 1.0)], [], [(0, 1, 3, 2), (2, 3, 7, 6), (6, 7, 5, 4), (4, 5, 1, 0), (2, 6, 4, 0), (7, 3, 1, 5)])
_uv = me_cube_046.uv_layers.new(name='UVMap')
_uv.uv.foreach_set('vector', [0.375, 0.0, 0.625, 0.0, 0.625, 0.25, 0.375, 0.25, 0.375, 0.25, 0.625, 0.25, 0.625, 0.5, 0.375, 0.5, 0.375, 0.5, 0.625, 0.5, 0.625, 0.75, 0.375, 0.75, 0.375, 0.75, 0.625, 0.75, 0.625, 1.0, 0.375, 1.0, 0.125, 0.5, 0.375, 0.5, 0.375, 0.75, 0.125, 0.75, 0.625, 0.5, 0.875, 0.5, 0.875, 0.75, 0.625, 0.75])
me_cube_046.materials.append(mat_building_045)
me_cube_046.update()
me_cube_047 = bpy.data.meshes.new('Cube.047')
me_cube_047.from_pydata([(-1.0, -1.0, -1.0), (-0.3125, -1.0, 1.0), (-1.0, 1.0, -1.0), (-0.3125, 1.0, 1.0), (1.0, -1.0, -1.0), (0.3896, -1.0, 1.0), (1.0, 1.0, -1.0), (0.3896, 1.0, 1.0)], [], [(0, 1, 3, 2), (2, 3, 7, 6), (6, 7, 5, 4), (4, 5, 1, 0), (2, 6, 4, 0), (7, 3, 1, 5)])
_uv = me_cube_047.uv_layers.new(name='UVMap')
_uv.uv.foreach_set('vector', [0.375, 0.0, 0.625, 0.0, 0.625, 0.25, 0.375, 0.25, 0.375, 0.25, 0.625, 0.25, 0.625, 0.5, 0.375, 0.5, 0.375, 0.5, 0.625, 0.5, 0.625, 0.75, 0.375, 0.75, 0.375, 0.75, 0.625, 0.75, 0.625, 1.0, 0.375, 1.0, 0.125, 0.5, 0.375, 0.5, 0.375, 0.75, 0.125, 0.75, 0.625, 0.5, 0.875, 0.5, 0.875, 0.75, 0.625, 0.75])
me_cube_047.materials.append(mat_building_046)
me_cube_047.update()
me_cube_048 = bpy.data.meshes.new('Cube.048')
me_cube_048.from_pydata([(-1.0, -1.0, -1.0), (-0.3125, -1.0, 1.0), (-1.0, 1.0, -1.0), (-0.3125, 1.0, 1.0), (1.0, -1.0, -1.0), (0.3896, -1.0, 1.0), (1.0, 1.0, -1.0), (0.3896, 1.0, 1.0)], [], [(0, 1, 3, 2), (2, 3, 7, 6), (6, 7, 5, 4), (4, 5, 1, 0), (2, 6, 4, 0), (7, 3, 1, 5)])
_uv = me_cube_048.uv_layers.new(name='UVMap')
_uv.uv.foreach_set('vector', [0.375, 0.0, 0.625, 0.0, 0.625, 0.25, 0.375, 0.25, 0.375, 0.25, 0.625, 0.25, 0.625, 0.5, 0.375, 0.5, 0.375, 0.5, 0.625, 0.5, 0.625, 0.75, 0.375, 0.75, 0.375, 0.75, 0.625, 0.75, 0.625, 1.0, 0.375, 1.0, 0.125, 0.5, 0.375, 0.5, 0.375, 0.75, 0.125, 0.75, 0.625, 0.5, 0.875, 0.5, 0.875, 0.75, 0.625, 0.75])
me_cube_048.materials.append(mat_building_047)
me_cube_048.update()
me_cube_049 = bpy.data.meshes.new('Cube.049')
me_cube_049.from_pydata([(-1.0, -1.0, -1.0), (-0.3125, -1.0, 1.0), (-1.0, 1.0, -1.0), (-0.3125, 1.0, 1.0), (1.0, -1.0, -1.0), (0.3896, -1.0, 1.0), (1.0, 1.0, -1.0), (0.3896, 1.0, 1.0)], [], [(0, 1, 3, 2), (2, 3, 7, 6), (6, 7, 5, 4), (4, 5, 1, 0), (2, 6, 4, 0), (7, 3, 1, 5)])
_uv = me_cube_049.uv_layers.new(name='UVMap')
_uv.uv.foreach_set('vector', [0.375, 0.0, 0.625, 0.0, 0.625, 0.25, 0.375, 0.25, 0.375, 0.25, 0.625, 0.25, 0.625, 0.5, 0.375, 0.5, 0.375, 0.5, 0.625, 0.5, 0.625, 0.75, 0.375, 0.75, 0.375, 0.75, 0.625, 0.75, 0.625, 1.0, 0.375, 1.0, 0.125, 0.5, 0.375, 0.5, 0.375, 0.75, 0.125, 0.75, 0.625, 0.5, 0.875, 0.5, 0.875, 0.75, 0.625, 0.75])
me_cube_049.materials.append(mat_building_048)
me_cube_049.update()
me_cube_050 = bpy.data.meshes.new('Cube.050')
me_cube_050.from_pydata([(-1.0, -1.0, -1.0), (-0.3125, -1.0, 1.0), (-1.0, 1.0, -1.0), (-0.3125, 1.0, 1.0), (1.0, -1.0, -1.0), (0.3896, -1.0, 1.0), (1.0, 1.0, -1.0), (0.3896, 1.0, 1.0)], [], [(0, 1, 3, 2), (2, 3, 7, 6), (6, 7, 5, 4), (4, 5, 1, 0), (2, 6, 4, 0), (7, 3, 1, 5)])
_uv = me_cube_050.uv_layers.new(name='UVMap')
_uv.uv.foreach_set('vector', [0.375, 0.0, 0.625, 0.0, 0.625, 0.25, 0.375, 0.25, 0.375, 0.25, 0.625, 0.25, 0.625, 0.5, 0.375, 0.5, 0.375, 0.5, 0.625, 0.5, 0.625, 0.75, 0.375, 0.75, 0.375, 0.75, 0.625, 0.75, 0.625, 1.0, 0.375, 1.0, 0.125, 0.5, 0.375, 0.5, 0.375, 0.75, 0.125, 0.75, 0.625, 0.5, 0.875, 0.5, 0.875, 0.75, 0.625, 0.75])
me_cube_050.materials.append(mat_building_049)
me_cube_050.update()
me_cube_052 = bpy.data.meshes.new('Cube.052')
me_cube_052.from_pydata([(-1.0, -1.0, -1.0), (-0.3125, -1.0, 1.0), (-1.0, 1.0, -1.0), (-0.3125, 1.0, 1.0), (1.0, -1.0, -1.0), (0.3896, -1.0, 1.0), (1.0, 1.0, -1.0), (0.3896, 1.0, 1.0)], [], [(0, 1, 3, 2), (2, 3, 7, 6), (6, 7, 5, 4), (4, 5, 1, 0), (2, 6, 4, 0), (7, 3, 1, 5)])
_uv = me_cube_052.uv_layers.new(name='UVMap')
_uv.uv.foreach_set('vector', [0.375, 0.0, 0.625, 0.0, 0.625, 0.25, 0.375, 0.25, 0.375, 0.25, 0.625, 0.25, 0.625, 0.5, 0.375, 0.5, 0.375, 0.5, 0.625, 0.5, 0.625, 0.75, 0.375, 0.75, 0.375, 0.75, 0.625, 0.75, 0.625, 1.0, 0.375, 1.0, 0.125, 0.5, 0.375, 0.5, 0.375, 0.75, 0.125, 0.75, 0.625, 0.5, 0.875, 0.5, 0.875, 0.75, 0.625, 0.75])
me_cube_052.materials.append(mat_building_051)
me_cube_052.update()
me_cube_053 = bpy.data.meshes.new('Cube.053')
me_cube_053.from_pydata([(-1.0, -1.0, -1.0), (-0.3125, -1.0, 1.0), (-1.0, 1.0, -1.0), (-0.3125, 1.0, 1.0), (1.0, -1.0, -1.0), (0.3896, -1.0, 1.0), (1.0, 1.0, -1.0), (0.3896, 1.0, 1.0)], [], [(0, 1, 3, 2), (2, 3, 7, 6), (6, 7, 5, 4), (4, 5, 1, 0), (2, 6, 4, 0), (7, 3, 1, 5)])
_uv = me_cube_053.uv_layers.new(name='UVMap')
_uv.uv.foreach_set('vector', [0.375, 0.0, 0.625, 0.0, 0.625, 0.25, 0.375, 0.25, 0.375, 0.25, 0.625, 0.25, 0.625, 0.5, 0.375, 0.5, 0.375, 0.5, 0.625, 0.5, 0.625, 0.75, 0.375, 0.75, 0.375, 0.75, 0.625, 0.75, 0.625, 1.0, 0.375, 1.0, 0.125, 0.5, 0.375, 0.5, 0.375, 0.75, 0.125, 0.75, 0.625, 0.5, 0.875, 0.5, 0.875, 0.75, 0.625, 0.75])
me_cube_053.materials.append(mat_building_052)
me_cube_053.update()

# ---- objects
ob_plane = bpy.data.objects.new('Plane', me_plane)
ob_cube_001 = bpy.data.objects.new('Cube.001', me_cube_003)
ob_cube_002 = bpy.data.objects.new('Cube.002', me_cube_004)
ob_cube_003 = bpy.data.objects.new('Cube.003', me_cube_005)
ob_cube_004 = bpy.data.objects.new('Cube.004', me_cube_006)
ob_cube_005 = bpy.data.objects.new('Cube.005', me_cube_007)
ob_cube_006 = bpy.data.objects.new('Cube.006', me_cube_008)
ob_cube_007 = bpy.data.objects.new('Cube.007', me_cube_009)
ob_cube_009 = bpy.data.objects.new('Cube.009', me_cube_011)
ob_cube_010 = bpy.data.objects.new('Cube.010', me_cube_012)
ob_cube_011 = bpy.data.objects.new('Cube.011', me_cube_013)
ob_cube_012 = bpy.data.objects.new('Cube.012', me_cube_014)
ob_cube_013 = bpy.data.objects.new('Cube.013', me_cube_015)
ob_cube_014 = bpy.data.objects.new('Cube.014', me_cube_016)
ob_cube_015 = bpy.data.objects.new('Cube.015', me_cube_017)
ob_cube_016 = bpy.data.objects.new('Cube.016', me_cube_018)
ob_cube_017 = bpy.data.objects.new('Cube.017', me_cube_019)
ob_cube_018 = bpy.data.objects.new('Cube.018', me_cube_020)
ob_cube_019 = bpy.data.objects.new('Cube.019', me_cube_021)
ob_cube_020 = bpy.data.objects.new('Cube.020', me_cube_022)
ob_cube_021 = bpy.data.objects.new('Cube.021', me_cube_023)
ob_cube_022 = bpy.data.objects.new('Cube.022', me_cube_024)
ob_cube_023 = bpy.data.objects.new('Cube.023', me_cube_025)
ob_cube_024 = bpy.data.objects.new('Cube.024', me_cube_026)
ob_cube_026 = bpy.data.objects.new('Cube.026', me_cube_028)
ob_cube_027 = bpy.data.objects.new('Cube.027', me_cube_029)
ob_cube_028 = bpy.data.objects.new('Cube.028', me_cube_030)
ob_cube_029 = bpy.data.objects.new('Cube.029', me_cube_031)
ob_cube_030 = bpy.data.objects.new('Cube.030', me_cube_032)
ob_cube_031 = bpy.data.objects.new('Cube.031', me_cube_033)
ob_cube_032 = bpy.data.objects.new('Cube.032', me_cube_034)
ob_cube_008 = bpy.data.objects.new('Cube.008', me_cube_035)
ob_cube_034 = bpy.data.objects.new('Cube.034', me_cube_037)
ob_cube_035 = bpy.data.objects.new('Cube.035', me_cube_038)
ob_cube_036 = bpy.data.objects.new('Cube.036', me_cube_039)
ob_cube_037 = bpy.data.objects.new('Cube.037', me_cube_040)
ob_cube_025 = bpy.data.objects.new('Cube.025', me_cube_042)
ob_cube_033 = bpy.data.objects.new('Cube.033', me_cube_043)
ob_cube_038 = bpy.data.objects.new('Cube.038', me_cube_044)
ob_cube_039 = bpy.data.objects.new('Cube.039', me_cube_045)
ob_cube_040 = bpy.data.objects.new('Cube.040', me_cube_046)
ob_cube_041 = bpy.data.objects.new('Cube.041', me_cube_047)
ob_cube_042 = bpy.data.objects.new('Cube.042', me_cube_048)
ob_cube_043 = bpy.data.objects.new('Cube.043', me_cube_049)
ob_cube_044 = bpy.data.objects.new('Cube.044', me_cube_050)
ob_cube_046 = bpy.data.objects.new('Cube.046', me_cube_052)
ob_cube_047 = bpy.data.objects.new('Cube.047', me_cube_053)

# ---- transforms, parenting, visibility, modifiers, constraints
ob_plane.location = (-0.07807, 0.6636, 0.003419)
ob_plane.scale = (0.8498, 0.7082, 3.399)
ob_cube_001.location = (24.1, 11.84, 2.284)
ob_cube_001.rotation_euler = (0.0, -0.0, 1.571)
ob_cube_001.scale = (1.642, 3.554, 2.514)
ob_cube_002.location = (13.86, 11.84, 2.284)
ob_cube_002.rotation_euler = (0.0, -0.0, 1.571)
ob_cube_002.scale = (1.642, 3.554, 2.514)
ob_cube_003.location = (8.691, 9.926, 2.284)
ob_cube_003.rotation_euler = (0.0, -0.0, 3.142)
ob_cube_003.scale = (1.642, 3.554, 6.284)
ob_cube_004.location = (20.25, 20.9, 2.284)
ob_cube_004.rotation_euler = (0.0, -0.0, -1.571)
ob_cube_004.scale = (1.642, 20.39, 12.6)
ob_cube_005.location = (26.0, 6.639, 2.284)
ob_cube_005.scale = (1.642, 3.554, 2.514)
ob_cube_006.location = (39.0, 20.39, 2.284)
ob_cube_006.scale = (1.642, 20.39, 12.6)
ob_cube_007.location = (8.691, 0.884, 2.284)
ob_cube_007.rotation_euler = (0.0, -0.0, 3.142)
ob_cube_007.scale = (1.642, 0.9234, 9.049)
ob_cube_009.location = (3.603, -9.922, 2.284)
ob_cube_009.rotation_euler = (0.0, -0.0, 1.571)
ob_cube_009.scale = (1.642, -3.683, 2.514)
ob_cube_010.location = (8.691, -0.8805, 2.284)
ob_cube_010.rotation_euler = (0.0, -0.0, 3.142)
ob_cube_010.scale = (1.642, -0.9234, 9.049)
ob_cube_011.location = (39.0, -20.38, 2.284)
ob_cube_011.scale = (1.642, -20.39, 12.6)
ob_cube_012.location = (26.0, -6.636, 2.284)
ob_cube_012.scale = (1.642, -3.554, 2.514)
ob_cube_013.location = (20.25, -20.89, 2.284)
ob_cube_013.rotation_euler = (0.0, -0.0, 1.571)
ob_cube_013.scale = (1.642, -20.39, 12.6)
ob_cube_014.location = (8.691, -9.922, 2.284)
ob_cube_014.rotation_euler = (0.0, -0.0, 3.142)
ob_cube_014.scale = (1.642, -3.554, 6.787)
ob_cube_015.location = (13.86, -11.83, 2.284)
ob_cube_015.rotation_euler = (0.0, -0.0, -1.571)
ob_cube_015.scale = (1.642, -3.554, 2.514)
ob_cube_016.location = (24.1, -11.83, 2.284)
ob_cube_016.rotation_euler = (0.0, -0.0, -1.571)
ob_cube_016.scale = (1.642, -3.554, 2.514)
ob_cube_017.location = (-23.73, -11.83, 2.284)
ob_cube_017.rotation_euler = (0.0, -0.0, 1.571)
ob_cube_017.scale = (-1.642, -3.554, 2.514)
ob_cube_018.location = (-13.49, -11.83, 2.284)
ob_cube_018.rotation_euler = (0.0, -0.0, 1.571)
ob_cube_018.scale = (-1.642, -3.554, 2.514)
ob_cube_019.location = (-8.316, -9.922, 2.284)
ob_cube_019.rotation_euler = (0.0, -0.0, 3.142)
ob_cube_019.scale = (-1.642, -3.554, 6.636)
ob_cube_020.location = (-19.88, -20.89, 2.284)
ob_cube_020.rotation_euler = (0.0, -0.0, -1.571)
ob_cube_020.scale = (-1.642, -20.39, 12.6)
ob_cube_021.location = (-25.63, -6.636, 2.284)
ob_cube_021.scale = (-1.642, -3.554, 2.514)
ob_cube_022.location = (-38.62, -20.38, 2.284)
ob_cube_022.scale = (-1.642, -20.39, 12.6)
ob_cube_023.location = (-8.316, -0.8805, 2.284)
ob_cube_023.rotation_euler = (0.0, -0.0, 3.142)
ob_cube_023.scale = (-1.642, -0.9234, 8.572)
ob_cube_024.location = (-3.228, -9.922, 2.284)
ob_cube_024.rotation_euler = (0.0, -0.0, 4.712)
ob_cube_024.scale = (-1.642, -3.683, 2.514)
ob_cube_026.location = (-8.316, 0.884, 3.905)
ob_cube_026.rotation_euler = (0.0, -0.0, 3.142)
ob_cube_026.scale = (-1.642, 0.9234, 6.95)
ob_cube_027.location = (-38.62, 20.39, 2.284)
ob_cube_027.scale = (-1.642, 20.39, 12.6)
ob_cube_028.location = (-25.63, 6.639, 2.284)
ob_cube_028.scale = (-1.642, 3.554, 2.514)
ob_cube_029.location = (-19.88, 20.9, 2.284)
ob_cube_029.rotation_euler = (0.0, -0.0, 1.571)
ob_cube_029.scale = (-1.642, 20.39, 12.6)
ob_cube_030.location = (-8.316, 9.926, 2.284)
ob_cube_030.rotation_euler = (0.0, -0.0, 3.142)
ob_cube_030.scale = (-1.642, 3.554, 6.938)
ob_cube_031.location = (-13.49, 11.84, 2.284)
ob_cube_031.rotation_euler = (0.0, -0.0, -1.571)
ob_cube_031.scale = (-1.642, 3.554, 2.514)
ob_cube_032.location = (-23.73, 11.84, 2.284)
ob_cube_032.rotation_euler = (0.0, -0.0, -1.571)
ob_cube_032.scale = (-1.642, 3.554, 2.514)
ob_cube_008.location = (-0.1223, 16.55, 2.284)
ob_cube_008.rotation_euler = (0.0, -0.0, 1.192e-07)
ob_cube_008.scale = (-1.642, 6.701, 2.514)
ob_cube_034.location = (0.01602, -15.24, 2.284)
ob_cube_034.rotation_euler = (0.0, -0.0, 6.283)
ob_cube_034.scale = (-1.642, -4.015, 2.514)
ob_cube_035.location = (0.01602, -15.24, 2.284)
ob_cube_035.rotation_euler = (0.0, -0.0, 6.283)
ob_cube_035.scale = (-7.09, -4.015, 2.514)
ob_cube_036.location = (-10.3, -17.11, 2.284)
ob_cube_036.rotation_euler = (0.0, -0.0, 6.283)
ob_cube_036.scale = (-3.229, -4.015, 2.514)
ob_cube_037.location = (10.32, -17.11, 2.284)
ob_cube_037.rotation_euler = (0.0, -0.0, 3.142)
ob_cube_037.scale = (-3.229, -4.015, 2.514)
ob_cube_025.location = (0.01602, -11.96, 7.047)
ob_cube_025.rotation_euler = (0.0, -0.0, 6.283)
ob_cube_025.scale = (-4.254, 0.2663, 2.514)
ob_cube_033.location = (-0.1223, 0.2909, 0.9401)
ob_cube_033.rotation_euler = (0.0, -0.0, 1.571)
ob_cube_033.scale = (-0.368, 1.065, 1.01)
ob_cube_038.location = (3.705, -0.7612, 0.9401)
ob_cube_038.rotation_euler = (0.0, -0.0, -1.818)
ob_cube_038.scale = (-0.368, 1.065, 1.01)
ob_cube_039.location = (-3.914, -0.7612, 0.9401)
ob_cube_039.rotation_euler = (0.0, -0.0, -4.465)
ob_cube_039.scale = (0.368, 1.065, 1.01)
ob_cube_040.location = (-2.814, -4.022, -0.6374)
ob_cube_040.rotation_euler = (0.0, -0.0, -0.8724)
ob_cube_040.scale = (-0.368, 1.065, 1.01)
ob_cube_041.location = (-13.98, -0.7612, -0.6374)
ob_cube_041.rotation_euler = (0.0, -0.0, -3.919)
ob_cube_041.scale = (0.368, 1.065, 1.01)
ob_cube_042.location = (-0.1223, 0.2909, 0.9401)
ob_cube_042.rotation_euler = (0.0, -0.0, 3.117)
ob_cube_042.scale = (-0.368, 1.065, 1.01)
ob_cube_043.location = (14.78, -0.7612, -0.6374)
ob_cube_043.rotation_euler = (0.0, -0.0, -2.364)
ob_cube_043.scale = (-0.368, 1.065, 1.01)
ob_cube_044.location = (2.582, -4.078, -0.6374)
ob_cube_044.rotation_euler = (0.0, -0.0, 0.8724)
ob_cube_044.scale = (0.368, 1.065, 1.01)
ob_cube_046.location = (2.695, 5.703, -0.6374)
ob_cube_046.rotation_euler = (0.0, -0.0, -2.888)
ob_cube_046.scale = (-0.4003, 2.054, 1.01)
ob_cube_047.location = (-2.758, 5.703, -0.6374)
ob_cube_047.rotation_euler = (0.0, -0.0, -3.396)
ob_cube_047.scale = (0.4003, 2.054, 1.01)

# ---- collection membership
col_collection.objects.link(ob_plane)
col_collection.objects.link(ob_cube_001)
col_collection.objects.link(ob_cube_002)
col_collection.objects.link(ob_cube_003)
col_collection.objects.link(ob_cube_004)
col_collection.objects.link(ob_cube_005)
col_collection.objects.link(ob_cube_006)
col_collection.objects.link(ob_cube_007)
col_collection.objects.link(ob_cube_009)
col_collection.objects.link(ob_cube_010)
col_collection.objects.link(ob_cube_011)
col_collection.objects.link(ob_cube_012)
col_collection.objects.link(ob_cube_013)
col_collection.objects.link(ob_cube_014)
col_collection.objects.link(ob_cube_015)
col_collection.objects.link(ob_cube_016)
col_collection.objects.link(ob_cube_017)
col_collection.objects.link(ob_cube_018)
col_collection.objects.link(ob_cube_019)
col_collection.objects.link(ob_cube_020)
col_collection.objects.link(ob_cube_021)
col_collection.objects.link(ob_cube_022)
col_collection.objects.link(ob_cube_023)
col_collection.objects.link(ob_cube_024)
col_collection.objects.link(ob_cube_026)
col_collection.objects.link(ob_cube_027)
col_collection.objects.link(ob_cube_028)
col_collection.objects.link(ob_cube_029)
col_collection.objects.link(ob_cube_030)
col_collection.objects.link(ob_cube_031)
col_collection.objects.link(ob_cube_032)
col_collection.objects.link(ob_cube_008)
col_collection.objects.link(ob_cube_034)
col_collection.objects.link(ob_cube_035)
col_collection.objects.link(ob_cube_036)
col_collection.objects.link(ob_cube_037)
col_collection.objects.link(ob_cube_025)
col_collection.objects.link(ob_cube_033)
col_collection.objects.link(ob_cube_038)
col_collection.objects.link(ob_cube_039)
col_collection.objects.link(ob_cube_040)
col_collection.objects.link(ob_cube_041)
col_collection.objects.link(ob_cube_042)
col_collection.objects.link(ob_cube_043)
col_collection.objects.link(ob_cube_044)
col_collection.objects.link(ob_cube_046)
col_collection.objects.link(ob_cube_047)

# ---- scene / render settings (as saved in the file)
scene.frame_start = 1; scene.frame_end = 250; scene.frame_set(1)
scene.render.engine = 'BLENDER_EEVEE_NEXT'
bpy.context.view_layer.update()

# ---- added for rendering (the .blend has no active camera and no usable light): camera, sun
cam_auto = bpy.data.cameras.new('AutoCamera')
cam_auto.lens = 50.0
cam_auto.sensor_width = 36.0
cam_auto.clip_end = 1955.67
ob_auto_camera = bpy.data.objects.new('AutoCamera', cam_auto)
scene.collection.objects.link(ob_auto_camera)
ob_auto_camera.location = (111.356, -133.72, 91.4319)
ob_auto_camera.rotation_euler = (1.09748, -7.21219e-08, 0.694738)
scene.camera = ob_auto_camera
light_auto_sun = bpy.data.lights.new('AutoSun', 'SUN')
light_auto_sun.energy = 3.0
light_auto_sun.angle = 0.0523599
ob_auto_sun = bpy.data.objects.new('AutoSun', light_auto_sun)
scene.collection.objects.link(ob_auto_sun)
ob_auto_sun.rotation_euler = (0.872665, 0.174533, 0.523599)
bpy.context.view_layer.update()
